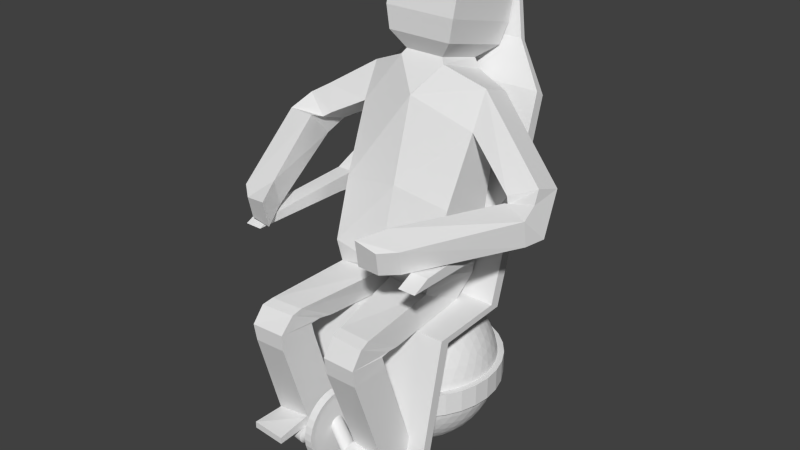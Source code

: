 # Source: sphereman.blend  (saved by Blender 2.76.0; exported with 4.5.12 LTS)
import bpy
from mathutils import Matrix  # noqa: F401  (used for matrix-valued properties, if any)

bpy.ops.wm.read_factory_settings(use_empty=True)
scene = bpy.context.scene
scene.name = 'Scene'

# ---- collections
col_collection_1 = bpy.data.collections.new('Collection 1'); scene.collection.children.link(col_collection_1)

# ---- world
world_world = bpy.data.worlds.new('World'); scene.world = world_world
world_world.color = (0.05088, 0.05088, 0.05088)
world_world.use_sun_shadow = False
world_world.sun_shadow_jitter_overblur = 0.0
world_world.cycles.sampling_method = 'MANUAL'
world_world.cycles.sample_map_resolution = 256

# ---- meshes
me_cylinder = bpy.data.meshes.new('Cylinder')
me_cylinder.from_pydata([(-0.03783, 0.4428, 0.2225), (0.03783, 0.4428, 0.2225), (-0.03783, 0.4359, 0.1526), (0.03783, 0.4359, 0.1526), (-0.03783, 0.4155, 0.08533), (0.03783, 0.4155, 0.08533), (-0.03783, 0.3824, 0.02335), (0.03783, 0.3824, 0.02335), (-0.03783, 0.3378, -0.03098), (0.03783, 0.3378, -0.03098), (-0.03783, 0.2835, -0.07556), (0.03783, 0.2835, -0.07556), (-0.03783, 0.2215, -0.1087), (0.03783, 0.2215, -0.1087), (-0.03783, 0.1542, -0.1291), (0.03783, 0.1542, -0.1291), (-0.03783, 0.08429, -0.136), (0.03783, 0.08429, -0.136), (-0.03783, 0.01435, -0.1291), (0.03783, 0.01435, -0.1291), (-0.03783, -0.0529, -0.1087), (0.03783, -0.0529, -0.1087), (-0.03783, -0.1149, -0.07556), (0.03783, -0.1149, -0.07556), (-0.03783, -0.1692, -0.03098), (0.03783, -0.1692, -0.03098), (-0.03783, -0.2138, 0.02335), (0.03783, -0.2138, 0.02335), (-0.03783, -0.2469, 0.08533), (0.03783, -0.2469, 0.08533), (-0.03783, -0.2673, 0.1526), (0.03783, -0.2673, 0.1526), (-0.03783, -0.2742, 0.2225), (0.03783, -0.2742, 0.2225), (-0.03783, -0.2673, 0.2925), (0.03783, -0.2673, 0.2925), (-0.03783, -0.2469, 0.3597), (0.03783, -0.2469, 0.3597), (-0.03783, -0.2138, 0.4217), (0.03783, -0.2138, 0.4217), (-0.03783, -0.1692, 0.476), (0.03783, -0.1692, 0.476), (-0.03783, -0.1149, 0.5206), (0.03783, -0.1149, 0.5206), (-0.03783, -0.0529, 0.5537), (0.03783, -0.0529, 0.5537), (-0.03783, 0.01435, 0.5741), (0.03783, 0.01435, 0.5741), (-0.03783, 0.08429, 0.581), (0.03783, 0.08429, 0.581), (-0.03783, 0.1542, 0.5741), (0.03783, 0.1542, 0.5741), (-0.03783, 0.2215, 0.5537), (0.03783, 0.2215, 0.5537), (-0.03783, 0.2835, 0.5206), (0.03783, 0.2835, 0.5206), (-0.03783, 0.3378, 0.476), (0.03783, 0.3378, 0.476), (-0.03783, 0.3824, 0.4217), (0.03783, 0.3824, 0.4217), (-0.03783, 0.4155, 0.3597), (0.03783, 0.4155, 0.3597), (-0.03783, 0.4359, 0.2925), (0.03783, 0.4359, 0.2925), (-0.03195, 0.387, 0.2225), (-0.03195, 0.3812, 0.1635), (0.03195, 0.3812, 0.1635), (0.03195, 0.387, 0.2225), (-0.03195, 0.364, 0.1067), (0.03195, 0.364, 0.1067), (-0.03195, 0.336, 0.05434), (0.03195, 0.336, 0.05434), (-0.03195, 0.2984, 0.008461), (0.03195, 0.2984, 0.008461), (-0.03195, 0.2525, -0.02919), (0.03195, 0.2525, -0.02919), (-0.03195, 0.2001, -0.05716), (0.03195, 0.2001, -0.05716), (-0.03195, 0.1433, -0.07439), (0.03195, 0.1433, -0.07439), (-0.03195, 0.08429, -0.08021), (0.03195, 0.08429, -0.08021), (-0.03195, 0.02523, -0.07439), (0.03195, 0.02523, -0.07439), (-0.03195, -0.03156, -0.05716), (0.03195, -0.03156, -0.05716), (-0.03195, -0.0839, -0.02919), (0.03195, -0.0839, -0.02919), (-0.03195, -0.1298, 0.008461), (0.03195, -0.1298, 0.008461), (-0.03195, -0.1674, 0.05434), (0.03195, -0.1674, 0.05434), (-0.03195, -0.1954, 0.1067), (0.03195, -0.1954, 0.1067), (-0.03195, -0.2126, 0.1635), (0.03195, -0.2126, 0.1635), (-0.03195, -0.2184, 0.2225), (0.03195, -0.2184, 0.2225), (-0.03195, -0.2126, 0.2816), (0.03195, -0.2126, 0.2816), (-0.03195, -0.1954, 0.3384), (0.03195, -0.1954, 0.3384), (-0.03195, -0.1674, 0.3907), (0.03195, -0.1674, 0.3907), (-0.03195, -0.1298, 0.4366), (0.03195, -0.1298, 0.4366), (-0.03195, -0.0839, 0.4742), (0.03195, -0.0839, 0.4742), (-0.03195, -0.03156, 0.5022), (0.03195, -0.03156, 0.5022), (-0.03195, 0.02523, 0.5194), (0.03195, 0.02523, 0.5194), (-0.03195, 0.08429, 0.5253), (0.03195, 0.08429, 0.5253), (-0.03195, 0.1433, 0.5194), (0.03195, 0.1433, 0.5194), (-0.03195, 0.2001, 0.5022), (0.03195, 0.2001, 0.5022), (-0.03195, 0.2525, 0.4742), (0.03195, 0.2525, 0.4742), (-0.03195, 0.2984, 0.4366), (0.03195, 0.2984, 0.4366), (-0.03195, 0.336, 0.3907), (0.03195, 0.336, 0.3907), (-0.03195, 0.364, 0.3384), (0.03195, 0.364, 0.3384), (-0.03195, 0.3812, 0.2816), (0.03195, 0.3812, 0.2816), (-0.02703, 0.1633, 0.2225), (-0.02703, 0.1618, 0.2071), (0.02703, 0.1618, 0.2071), (0.02703, 0.1633, 0.2225), (-0.02703, 0.1573, 0.1923), (0.02703, 0.1573, 0.1923), (-0.02703, 0.15, 0.1786), (0.02703, 0.15, 0.1786), (-0.02703, 0.1402, 0.1666), (0.02703, 0.1402, 0.1666), (-0.02703, 0.1282, 0.1568), (0.02703, 0.1282, 0.1568), (-0.02703, 0.1145, 0.1495), (0.02703, 0.1145, 0.1495), (-0.02703, 0.09971, 0.145), (0.02703, 0.09971, 0.145), (-0.02703, 0.08429, 0.1435), (0.02703, 0.08429, 0.1435), (-0.02703, 0.06887, 0.145), (0.02703, 0.06887, 0.145), (-0.02703, 0.05404, 0.1495), (0.02703, 0.05404, 0.1495), (-0.02703, 0.04037, 0.1568), (0.02703, 0.04037, 0.1568), (-0.02703, 0.02839, 0.1666), (0.02703, 0.02839, 0.1666), (-0.02703, 0.01856, 0.1786), (0.02703, 0.01856, 0.1786), (-0.02703, 0.01126, 0.1923), (0.02703, 0.01126, 0.1923), (-0.02703, 0.006762, 0.2071), (0.02703, 0.006762, 0.2071), (-0.02703, 0.005243, 0.2225), (0.02703, 0.005243, 0.2225), (-0.02703, 0.006762, 0.2379), (0.02703, 0.006762, 0.2379), (-0.02703, 0.01126, 0.2528), (0.02703, 0.01126, 0.2528), (-0.02703, 0.01856, 0.2664), (0.02703, 0.01856, 0.2664), (-0.02703, 0.02839, 0.2784), (0.02703, 0.02839, 0.2784), (-0.02703, 0.04037, 0.2882), (0.02703, 0.04037, 0.2882), (-0.02703, 0.05404, 0.2956), (0.02703, 0.05404, 0.2956), (-0.02703, 0.06887, 0.3), (0.02703, 0.06887, 0.3), (-0.02703, 0.08429, 0.3016), (0.02703, 0.08429, 0.3016), (-0.02703, 0.09971, 0.3), (0.02703, 0.09971, 0.3), (-0.02703, 0.1145, 0.2956), (0.02703, 0.1145, 0.2956), (-0.02703, 0.1282, 0.2882), (0.02703, 0.1282, 0.2882), (-0.02703, 0.1402, 0.2784), (0.02703, 0.1402, 0.2784), (-0.02703, 0.15, 0.2664), (0.02703, 0.15, 0.2664), (-0.02703, 0.1573, 0.2528), (0.02703, 0.1573, 0.2528), (-0.02703, 0.1618, 0.2379), (0.02703, 0.1618, 0.2379), (-0.2917, 0.09218, 1.929e-08), (-0.2917, 0.09041, -0.01798), (0.2917, 0.09041, -0.01798), (0.2917, 0.09218, 3.028e-08), (-0.2917, 0.08517, -0.03528), (0.2917, 0.08517, -0.03528), (-0.2917, 0.07665, -0.05121), (0.2917, 0.07665, -0.05121), (-0.2917, 0.06518, -0.06518), (0.2917, 0.06518, -0.06518), (-0.2917, 0.05122, -0.07665), (0.2917, 0.05122, -0.07665), (-0.2917, 0.03528, -0.08517), (0.2917, 0.03528, -0.08517), (-0.2917, 0.01798, -0.09041), (0.2917, 0.01798, -0.09041), (-0.2917, 2.834e-07, -0.09218), (0.2917, 3.082e-07, -0.09218), (-0.2917, -0.01798, -0.09041), (0.2917, -0.01798, -0.09041), (-0.2917, -0.03528, -0.08517), (0.2917, -0.03528, -0.08517), (-0.2917, -0.05121, -0.07665), (0.2917, -0.05121, -0.07665), (-0.2917, -0.06518, -0.06518), (0.2917, -0.06518, -0.06518), (-0.2917, -0.07665, -0.05122), (0.2917, -0.07665, -0.05121), (-0.2917, -0.08517, -0.03528), (0.2917, -0.08517, -0.03528), (-0.2917, -0.09041, -0.01798), (0.2917, -0.09041, -0.01798), (-0.2917, -0.09218, 1.929e-08), (0.2917, -0.09218, 3.578e-08), (-0.2917, -0.09041, 0.01798), (0.2917, -0.09041, 0.01798), (-0.2917, -0.08517, 0.03528), (0.2917, -0.08517, 0.03528), (-0.2917, -0.07665, 0.05122), (0.2917, -0.07665, 0.05122), (-0.2917, -0.06518, 0.06518), (0.2917, -0.06518, 0.06518), (-0.2917, -0.05121, 0.07665), (0.2917, -0.05121, 0.07665), (-0.2917, -0.03528, 0.08517), (0.2917, -0.03528, 0.08517), (-0.2917, -0.01798, 0.09041), (0.2917, -0.01798, 0.09041), (-0.2917, 3.407e-07, 0.09218), (0.2917, 3.655e-07, 0.09218), (-0.2917, 0.01798, 0.09041), (0.2917, 0.01798, 0.09041), (-0.2917, 0.03528, 0.08517), (0.2917, 0.03528, 0.08517), (-0.2917, 0.05122, 0.07665), (0.2917, 0.05122, 0.07665), (-0.2917, 0.06518, 0.06518), (0.2917, 0.06518, 0.06518), (-0.2917, 0.07665, 0.05121), (0.2917, 0.07665, 0.05121), (-0.2917, 0.08517, 0.03528), (0.2917, 0.08517, 0.03528), (-0.2917, 0.09041, 0.01798), (0.2917, 0.09041, 0.01798), (-0.6339, 0.04755, 1.304e-08), (-0.6339, 0.04664, -0.009277), (0.6339, 0.04664, -0.009277), (0.6339, 0.04755, 1.863e-08), (-0.6339, 0.04393, -0.0182), (0.6339, 0.04393, -0.0182), (-0.6339, 0.03954, -0.02642), (0.6339, 0.03954, -0.02642), (-0.6339, 0.03363, -0.03362), (0.6339, 0.03363, -0.03362), (-0.6339, 0.02642, -0.03954), (0.6339, 0.02642, -0.03954), (-0.6339, 0.0182, -0.04393), (0.6339, 0.0182, -0.04393), (-0.6339, 0.009277, -0.04664), (0.6339, 0.009277, -0.04664), (-0.6339, 2.943e-07, -0.04755), (0.6339, 3.073e-07, -0.04755), (-0.6339, -0.009277, -0.04664), (0.6339, -0.009277, -0.04664), (-0.6339, -0.0182, -0.04393), (0.6339, -0.0182, -0.04393), (-0.6339, -0.02642, -0.03954), (0.6339, -0.02642, -0.03954), (-0.6339, -0.03362, -0.03362), (0.6339, -0.03362, -0.03362), (-0.6339, -0.03954, -0.02642), (0.6339, -0.03954, -0.02642), (-0.6339, -0.04393, -0.0182), (0.6339, -0.04393, -0.0182), (-0.6339, -0.04664, -0.009277), (0.6339, -0.04664, -0.009277), (-0.6339, -0.04755, 1.304e-08), (0.6339, -0.04755, 2.049e-08), (-0.6339, -0.04664, 0.009277), (0.6339, -0.04664, 0.009277), (-0.6339, -0.04393, 0.0182), (0.6339, -0.04393, 0.0182), (-0.6339, -0.03954, 0.02642), (0.6339, -0.03954, 0.02642), (-0.6339, -0.03362, 0.03362), (0.6339, -0.03362, 0.03362), (-0.6339, -0.02642, 0.03954), (0.6339, -0.02642, 0.03954), (-0.6339, -0.0182, 0.04393), (0.6339, -0.0182, 0.04393), (-0.6339, -0.009277, 0.04664), (0.6339, -0.009277, 0.04664), (-0.6339, 3.241e-07, 0.04755), (0.6339, 3.371e-07, 0.04755), (-0.6339, 0.009277, 0.04664), (0.6339, 0.009277, 0.04664), (-0.6339, 0.0182, 0.04393), (0.6339, 0.0182, 0.04393), (-0.6339, 0.02642, 0.03954), (0.6339, 0.02642, 0.03954), (-0.6339, 0.03363, 0.03362), (0.6339, 0.03363, 0.03362), (-0.6339, 0.03954, 0.02642), (0.6339, 0.03954, 0.02642), (-0.6339, 0.04393, 0.0182), (0.6339, 0.04393, 0.0182), (-0.6339, 0.04664, 0.009277), (0.6339, 0.04664, 0.009277), (-0.2917, -0.01798, 0.1913), (-0.2917, 4.003e-07, 0.1931), (0.2917, 4.251e-07, 0.1931), (0.2917, -0.01798, 0.1913), (-0.2917, 0.01798, 0.1913), (0.2917, 0.01798, 0.1913), (-0.6339, -0.009277, 0.1475), (-0.6339, 3.837e-07, 0.1484), (0.6339, 3.967e-07, 0.1484), (0.6339, -0.009277, 0.1475), (-0.6339, 0.009277, 0.1475), (0.6339, 0.009277, 0.1475), (-0.2971, -0.3271, 0.07375), (-0.6603, -0.2939, 0.06347), (0.6603, -0.2939, 0.06347), (0.2971, -0.3271, 0.07375), (-0.2971, -0.3271, 0.1397), (-0.6603, -0.2939, 0.1295), (0.6603, -0.2939, 0.1295), (0.2971, -0.3271, 0.1397), (0.6339, 0.3998, 0.1475), (0.6339, 0.3998, 0.06076), (0.2917, 0.4085, 0.1045), (0.2917, 0.4085, 0.1913), (-0.2917, 0.4085, 0.1045), (-0.6339, 0.3998, 0.06076), (-0.2917, 0.4085, 0.1913), (-0.6339, 0.3998, 0.1475), (-0.259, -0.2716, 1.071), (-0.5777, -0.2803, 1.067), (0.5921, -0.2803, 1.076), (0.2636, -0.2716, 1.063), (-0.259, 0.1189, 1.071), (-0.5777, 0.1102, 1.067), (0.5921, 0.1102, 1.076), (0.2636, 0.1189, 1.063), (-0.2532, -0.2852, 1.236), (-0.5937, -0.295, 1.23), (0.5833, -0.295, 1.236), (0.2494, -0.2852, 1.228), (-0.2532, 0.09015, 1.19), (-0.5937, 0.08041, 1.183), (0.5833, 0.08041, 1.19), (0.2494, 0.09015, 1.181), (-0.2469, -0.1477, 1.383), (-0.5873, -0.1775, 1.383), (0.5746, -0.1745, 1.384), (0.2406, -0.1515, 1.381), (-0.2469, 0.1936, 1.2), (-0.5873, 0.1461, 1.253), (0.5746, 0.1742, 1.196), (0.2406, 0.1925, 1.198), (-0.2358, -0.04932, 1.413), (-0.5638, -0.07579, 1.414), (0.5614, -0.07118, 1.416), (0.2304, -0.05305, 1.411), (-0.2358, 0.3237, 1.178), (-0.5638, 0.3051, 1.174), (0.5614, 0.3065, 1.177), (0.2304, 0.3226, 1.176), (-0.06822, 0.7967, 1.479), (-0.5007, 0.7749, 1.458), (0.5007, 0.7749, 1.458), (0.06822, 0.7967, 1.479), (-0.06822, 1.25, 1.229), (-0.5007, 1.237, 1.205), (0.5007, 1.237, 1.205), (0.06822, 1.25, 1.229), (0.00181, 0.7339, 1.582), (-0.5587, 0.7708, 1.659), (0.5587, 0.7708, 1.659), (-0.00181, 0.7339, 1.582), (0.00181, 1.296, 1.369), (-0.5587, 1.39, 1.446), (0.5587, 1.39, 1.446), (-0.00181, 1.296, 1.369), (0.001628, 0.9298, 2.323), (-0.5751, 0.9631, 2.238), (0.5751, 0.9631, 2.238), (-0.001628, 0.9298, 2.323), (0.001628, 1.556, 2.108), (-0.5751, 1.52, 2.047), (0.5751, 1.52, 2.047), (-0.001628, 1.556, 2.108), (0.00181, 1.154, 3.112), (-0.6125, 1.249, 2.886), (0.6125, 1.249, 2.886), (-0.00181, 1.154, 3.112), (0.00181, 1.772, 2.9), (-0.6125, 1.588, 2.77), (0.6125, 1.588, 2.77), (-0.00181, 1.772, 2.9), (-0.2552, 1.343, 3.383), (-0.6125, 1.423, 3.233), (0.6125, 1.423, 3.233), (0.2126, 1.343, 3.383), (-0.2552, 1.881, 3.198), (-0.6125, 1.713, 3.133), (0.6125, 1.713, 3.133), (0.2126, 1.881, 3.198), (1.107, 1.415, 2.389), (1.107, 1.076, 2.505), (-0.9474, 1.486, 2.603), (-0.9348, 1.148, 2.718), (1.357, 1.456, 2.511), (1.357, 1.166, 2.61), (-1.079, 1.562, 2.84), (-1.068, 1.272, 2.939), (1.111, 1.168, 2.198), (1.12, 1.077, 2.42), (-1.039, 1.425, 2.554), (-1.015, 1.114, 2.665), (1.467, 1.117, 2.203), (1.376, 1.082, 2.497), (-1.273, 1.52, 2.718), (-1.253, 1.213, 2.827), (1.157, 1.109, 2.223), (1.127, 1.012, 2.467), (-1.104, 1.265, 2.434), (-1.072, 1.015, 2.696), (1.393, 0.9579, 2.168), (1.405, 0.9022, 2.429), (-1.389, 1.261, 2.466), (-1.361, 1.046, 2.69), (0.5572, 0.2408, 2.111), (0.5799, 0.1776, 2.383), (-0.8259, 0.3242, 2.105), (-0.8071, 0.2487, 2.374), (0.7785, 0.09915, 2.06), (0.798, 0.04502, 2.292), (-1.057, 0.1902, 2.084), (-1.041, 0.1255, 2.314), (0.4206, -0.0201, 2.06), (0.4436, -0.08399, 2.335), (-0.7069, 0.06311, 2.022), (-0.6879, -0.01325, 2.293), (0.6321, -0.01462, 2.049), (0.651, -0.06714, 2.275), (-0.9171, 0.07381, 2.045), (-0.9015, 0.01103, 2.269), (-0.0006781, 1.772, 2.9), (-0.0006781, 1.154, 3.112), (0.212, 1.881, 3.198), (0.212, 1.343, 3.383), (-0.2219, 1.857, 3.31), (-0.2231, 1.378, 3.432), (0.1761, 1.855, 3.309), (0.1749, 1.377, 3.431), (-0.3516, 2.037, 3.408), (-0.3534, 1.297, 3.597), (0.3073, 2.035, 3.407), (0.3055, 1.295, 3.596), (-0.3856, 2.117, 3.606), (-0.3876, 1.298, 3.815), (0.3427, 2.115, 3.605), (0.3406, 1.295, 3.814), (-0.3846, 2.204, 3.945), (-0.3866, 1.384, 4.154), (0.3437, 2.201, 3.944), (0.3416, 1.382, 4.153), (-0.3213, 2.193, 4.121), (-0.323, 1.518, 4.293), (0.2811, 2.192, 4.12), (0.2794, 1.516, 4.292), (-0.1731, 2.049, 4.25), (-0.1739, 1.706, 4.338), (0.1325, 2.048, 4.25), (0.1316, 1.706, 4.337), (-0.004411, 1.301, -0.4856), (0.5696, 0.884, -0.04713), (-0.2237, 0.6263, -0.04713), (-0.7139, 1.301, -0.04713), (-0.2237, 1.976, -0.04713), (0.5696, 1.718, -0.04713), (0.2148, 0.6263, 0.6624), (-0.5784, 0.884, 0.6624), (-0.5784, 1.718, 0.6624), (0.2148, 1.976, 0.6624), (0.7051, 1.301, 0.6624), (-0.004411, 1.301, 1.101), (-0.209, 0.6713, -0.1292), (-0.1891, 0.7326, -0.2139), (-0.1636, 0.8111, -0.2956), (-0.1333, 0.9044, -0.3672), (-0.09993, 1.007, -0.4229), (-0.06597, 1.112, -0.4602), (-0.03364, 1.211, -0.48), (0.07211, 1.245, -0.48), (0.1568, 1.184, -0.4602), (0.2457, 1.119, -0.4229), (0.333, 1.056, -0.3672), (0.4124, 0.9982, -0.2956), (0.4791, 0.9498, -0.2139), (0.5313, 0.9119, -0.1292), (0.502, 0.8219, -0.07074), (0.4176, 0.7603, -0.09082), (0.3169, 0.7043, -0.1045), (0.2041, 0.6593, -0.1094), (0.08647, 0.6294, -0.1045), (-0.02792, 0.6155, -0.09082), (-0.1325, 0.6157, -0.07074), (0.6078, 1.635, -0.07074), (0.6403, 1.535, -0.09082), (0.6625, 1.422, -0.1045), (0.6704, 1.301, -0.1094), (0.6625, 1.18, -0.1045), (0.6403, 1.067, -0.09082), (0.6078, 0.9675, -0.07074), (0.07211, 1.357, -0.48), (0.1568, 1.418, -0.4602), (0.2457, 1.483, -0.4229), (0.333, 1.546, -0.3672), (0.4124, 1.604, -0.2956), (0.4791, 1.652, -0.2139), (0.5313, 1.69, -0.1292), (-0.6666, 1.301, -0.1292), (-0.6021, 1.301, -0.2139), (-0.5196, 1.301, -0.2956), (-0.4214, 1.301, -0.3672), (-0.3135, 1.301, -0.4229), (-0.2036, 1.301, -0.4602), (-0.099, 1.301, -0.48), (-0.3036, 0.6713, -0.07074), (-0.3883, 0.7326, -0.09082), (-0.4727, 0.8111, -0.1045), (-0.5503, 0.9044, -0.1094), (-0.6151, 1.007, -0.1045), (-0.6636, 1.112, -0.09082), (-0.6958, 1.211, -0.07074), (-0.209, 1.931, -0.1292), (-0.1891, 1.869, -0.2139), (-0.1636, 1.791, -0.2956), (-0.1333, 1.698, -0.3672), (-0.09993, 1.595, -0.4229), (-0.06597, 1.491, -0.4602), (-0.03364, 1.391, -0.48), (-0.6958, 1.391, -0.07074), (-0.6636, 1.491, -0.09082), (-0.6151, 1.595, -0.1045), (-0.5503, 1.698, -0.1094), (-0.4727, 1.791, -0.1045), (-0.3883, 1.869, -0.09082), (-0.3036, 1.931, -0.07074), (-0.1325, 1.986, -0.07074), (-0.02792, 1.987, -0.09082), (0.08647, 1.973, -0.1045), (0.2041, 1.943, -0.1094), (0.3169, 1.898, -0.1045), (0.4176, 1.842, -0.09082), (0.502, 1.78, -0.07074), (0.7343, 1.245, 0.5914), (0.7544, 1.184, 0.5069), (0.7608, 1.119, 0.4107), (0.75, 1.056, 0.3076), (0.7215, 0.9982, 0.2046), (0.6783, 0.9498, 0.1084), (0.6259, 0.9119, 0.02385), (0.6259, 1.69, 0.02385), (0.6783, 1.652, 0.1084), (0.7215, 1.604, 0.2046), (0.75, 1.546, 0.3076), (0.7608, 1.483, 0.4107), (0.7544, 1.418, 0.5069), (0.7343, 1.357, 0.5914), (0.171, 0.5814, 0.5914), (0.1187, 0.5432, 0.5069), (0.05927, 0.5171, 0.4107), (-0.004411, 0.5078, 0.3076), (-0.06809, 0.5171, 0.2046), (-0.1275, 0.5432, 0.1084), (-0.1798, 0.5814, 0.02385), (0.5605, 0.8219, 0.02385), (0.5407, 0.7603, 0.1084), (0.5079, 0.7043, 0.2046), (0.4619, 0.6593, 0.3076), (0.4049, 0.6294, 0.4107), (0.3415, 0.6155, 0.5069), (0.2767, 0.6157, 0.5914), (-0.6347, 0.9119, 0.5914), (-0.6872, 0.9498, 0.5069), (-0.7303, 0.9982, 0.4107), (-0.7588, 1.056, 0.3076), (-0.7697, 1.119, 0.2046), (-0.7633, 1.184, 0.1084), (-0.7431, 1.245, 0.02385), (-0.2855, 0.6157, 0.02385), (-0.3503, 0.6155, 0.1084), (-0.4137, 0.6294, 0.2046), (-0.4707, 0.6593, 0.3076), (-0.5167, 0.7043, 0.4107), (-0.5495, 0.7603, 0.5069), (-0.5693, 0.8219, 0.5914), (-0.5693, 1.78, 0.5914), (-0.5495, 1.842, 0.5069), (-0.5167, 1.898, 0.4107), (-0.4707, 1.943, 0.3076), (-0.4137, 1.973, 0.2046), (-0.3503, 1.987, 0.1084), (-0.2855, 1.986, 0.02385), (-0.7431, 1.357, 0.02385), (-0.7633, 1.418, 0.1084), (-0.7697, 1.483, 0.2046), (-0.7588, 1.546, 0.3076), (-0.7303, 1.604, 0.4107), (-0.6872, 1.652, 0.5069), (-0.6347, 1.69, 0.5914), (0.2767, 1.986, 0.5914), (0.3415, 1.987, 0.5069), (0.4049, 1.973, 0.4107), (0.4619, 1.943, 0.3076), (0.5079, 1.898, 0.2046), (0.5407, 1.842, 0.1084), (0.5605, 1.78, 0.02385), (-0.1798, 2.021, 0.02385), (-0.1275, 2.059, 0.1084), (-0.06809, 2.085, 0.2046), (-0.004411, 2.094, 0.3076), (0.05927, 2.085, 0.4107), (0.1187, 2.059, 0.5069), (0.171, 2.021, 0.5914), (0.687, 1.211, 0.686), (0.6548, 1.112, 0.7061), (0.6063, 1.007, 0.7198), (0.5415, 0.9044, 0.7247), (0.4639, 0.8111, 0.7198), (0.3795, 0.7326, 0.7061), (0.2948, 0.6713, 0.686), (0.1237, 0.6157, 0.686), (0.0191, 0.6155, 0.7061), (-0.09529, 0.6294, 0.7198), (-0.2129, 0.6593, 0.7247), (-0.3257, 0.7043, 0.7198), (-0.4264, 0.7603, 0.7061), (-0.5109, 0.8219, 0.686), (-0.6166, 0.9675, 0.686), (-0.6491, 1.067, 0.7061), (-0.6713, 1.18, 0.7198), (-0.6792, 1.301, 0.7247), (-0.6713, 1.422, 0.7198), (-0.6491, 1.535, 0.7061), (-0.6166, 1.635, 0.686), (-0.5109, 1.78, 0.686), (-0.4264, 1.842, 0.7061), (-0.3257, 1.898, 0.7198), (-0.2129, 1.943, 0.7247), (-0.09529, 1.973, 0.7198), (0.0191, 1.987, 0.7061), (0.1237, 1.986, 0.686), (0.2948, 1.931, 0.686), (0.3795, 1.869, 0.7061), (0.4639, 1.791, 0.7198), (0.5415, 1.698, 0.7247), (0.6063, 1.595, 0.7198), (0.6548, 1.491, 0.7061), (0.687, 1.391, 0.686), (0.02482, 1.211, 1.095), (0.05715, 1.112, 1.075), (0.09111, 1.007, 1.038), (0.1245, 0.9044, 0.9824), (0.1548, 0.8111, 0.9108), (0.1803, 0.7326, 0.8292), (0.2002, 0.6713, 0.7445), (0.6577, 1.301, 0.7445), (0.5933, 1.301, 0.8292), (0.5108, 1.301, 0.9108), (0.4126, 1.301, 0.9824), (0.3047, 1.301, 1.038), (0.1948, 1.301, 1.075), (0.09018, 1.301, 1.095), (-0.08094, 1.245, 1.095), (-0.1656, 1.184, 1.075), (-0.2545, 1.119, 1.038), (-0.3418, 1.056, 0.9824), (-0.4212, 0.9982, 0.9108), (-0.4879, 0.9498, 0.8292), (-0.5401, 0.9119, 0.7445), (-0.08094, 1.357, 1.095), (-0.1656, 1.418, 1.075), (-0.2545, 1.483, 1.038), (-0.3418, 1.546, 0.9824), (-0.4212, 1.604, 0.9108), (-0.4879, 1.652, 0.8292), (-0.5401, 1.69, 0.7445), (0.02482, 1.391, 1.095), (0.05715, 1.491, 1.075), (0.09111, 1.595, 1.038), (0.1245, 1.698, 0.9824), (0.1548, 1.791, 0.9108), (0.1803, 1.869, 0.8292), (0.2002, 1.931, 0.7445), (0.1274, 1.397, 1.084), (0.2393, 1.401, 1.056), (0.1663, 1.502, 1.056), (0.3536, 1.404, 1.008), (0.2826, 1.51, 1.017), (0.2041, 1.61, 1.008), (0.4618, 1.404, 0.9411), (0.3976, 1.512, 0.958), (0.3208, 1.618, 0.958), (0.2375, 1.713, 0.9411), (0.5558, 1.401, 0.8602), (0.5018, 1.51, 0.8816), (0.4319, 1.618, 0.8894), (0.3503, 1.718, 0.8816), (0.2642, 1.803, 0.8602), (0.631, 1.397, 0.7727), (0.5884, 1.502, 0.795), (0.5287, 1.61, 0.8073), (0.454, 1.713, 0.8073), (0.3697, 1.803, 0.795), (0.283, 1.876, 0.7727), (-0.05477, 1.456, 1.084), (-0.02457, 1.564, 1.056), (-0.1425, 1.525, 1.056), (0.008359, 1.673, 1.008), (-0.114, 1.638, 1.017), (-0.2336, 1.595, 1.008), (0.0418, 1.776, 0.9411), (-0.08118, 1.749, 0.958), (-0.2054, 1.708, 0.958), (-0.3211, 1.658, 0.9411), (0.07326, 1.865, 0.8602), (-0.04629, 1.847, 0.8816), (-0.1711, 1.814, 0.8894), (-0.2914, 1.767, 0.8816), (-0.3987, 1.712, 0.8602), (0.1008, 1.935, 0.7727), (-0.01211, 1.927, 0.795), (-0.1333, 1.903, 0.8073), (-0.2543, 1.864, 0.8073), (-0.3661, 1.812, 0.795), (-0.4622, 1.752, 0.7727), (-0.1674, 1.301, 1.084), (-0.2605, 1.363, 1.056), (-0.2605, 1.239, 1.056), (-0.3546, 1.428, 1.008), (-0.3592, 1.301, 1.017), (-0.3546, 1.174, 1.008), (-0.4421, 1.492, 0.9411), (-0.4538, 1.366, 0.958), (-0.4538, 1.236, 0.958), (-0.4421, 1.11, 0.9411), (-0.5166, 1.549, 0.8602), (-0.5365, 1.43, 0.8816), (-0.5437, 1.301, 0.8894), (-0.5365, 1.172, 0.8816), (-0.5166, 1.053, 0.8602), (-0.5748, 1.597, 0.7727), (-0.602, 1.487, 0.795), (-0.6172, 1.365, 0.8073), (-0.6172, 1.237, 0.8073), (-0.602, 1.115, 0.795), (-0.5748, 1.005, 0.7727), (-0.05477, 1.146, 1.084), (-0.1425, 1.077, 1.056), (-0.02457, 1.038, 1.056), (-0.2336, 1.007, 1.008), (-0.114, 0.9637, 1.017), (0.008359, 0.9287, 1.008), (-0.3211, 0.9437, 0.9411), (-0.2054, 0.8938, 0.958), (-0.08118, 0.8535, 0.958), (0.0418, 0.8258, 0.9411), (-0.3987, 0.8906, 0.8602), (-0.2914, 0.8348, 0.8816), (-0.1711, 0.7882, 0.8894), (-0.04629, 0.7552, 0.8816), (0.07326, 0.7372, 0.8602), (-0.4622, 0.8501, 0.7727), (-0.3661, 0.7902, 0.795), (-0.2543, 0.7379, 0.8073), (-0.1333, 0.6986, 0.8073), (-0.01211, 0.6752, 0.795), (0.1008, 0.6671, 0.7727), (0.1274, 1.205, 1.084), (0.1663, 1.1, 1.056), (0.2393, 1.201, 1.056), (0.2041, 0.9923, 1.008), (0.2826, 1.093, 1.017), (0.3536, 1.198, 1.008), (0.2375, 0.8894, 0.9411), (0.3208, 0.9841, 0.958), (0.3976, 1.09, 0.958), (0.4618, 1.198, 0.9411), (0.2642, 0.7992, 0.8602), (0.3503, 0.884, 0.8816), (0.4319, 0.9841, 0.8894), (0.5018, 1.093, 0.8816), (0.5558, 1.201, 0.8602), (0.283, 0.7263, 0.7727), (0.3697, 0.7992, 0.795), (0.454, 0.8894, 0.8073), (0.5287, 0.9923, 0.8073), (0.5884, 1.1, 0.795), (0.631, 1.205, 0.7727), (0.7125, 1.456, 0.6098), (0.7266, 1.525, 0.5187), (0.6738, 1.564, 0.6242), (0.7245, 1.595, 0.4158), (0.6792, 1.638, 0.5269), (0.6163, 1.673, 0.6323), (0.7038, 1.658, 0.3076), (0.6672, 1.708, 0.4187), (0.6117, 1.749, 0.5298), (0.5415, 1.776, 0.6323), (0.6661, 1.712, 0.2021), (0.6373, 1.767, 0.3076), (0.5904, 1.814, 0.4187), (0.5277, 1.847, 0.5269), (0.4551, 1.865, 0.6242), (0.6163, 1.752, 0.1062), (0.5932, 1.812, 0.2021), (0.5543, 1.864, 0.3076), (0.5002, 1.903, 0.4158), (0.4349, 1.927, 0.5187), (0.3645, 1.935, 0.6098), (0.06972, 2.031, 0.6098), (0.008043, 2.066, 0.5187), (-0.04472, 2.027, 0.6242), (-0.05851, 2.085, 0.4158), (-0.114, 2.055, 0.5269), (-0.1667, 2.006, 0.6323), (-0.1254, 2.085, 0.3076), (-0.1842, 2.066, 0.4187), (-0.2397, 2.025, 0.5298), (-0.2877, 1.967, 0.6323), (-0.1876, 2.066, 0.2021), (-0.2495, 2.055, 0.3076), (-0.3084, 2.025, 0.4187), (-0.3592, 1.976, 0.5269), (-0.3987, 1.912, 0.6242), (-0.2415, 2.031, 0.1062), (-0.3056, 2.027, 0.2021), (-0.3673, 2.006, 0.3076), (-0.4214, 1.967, 0.4158), (-0.4639, 1.912, 0.5187), (-0.4933, 1.848, 0.6098), (-0.6755, 1.597, 0.6098), (-0.7277, 1.549, 0.5187), (-0.7075, 1.487, 0.6242), (-0.7667, 1.492, 0.4158), (-0.7558, 1.43, 0.5269), (-0.7254, 1.365, 0.6323), (-0.7874, 1.428, 0.3076), (-0.7871, 1.366, 0.4187), (-0.7659, 1.301, 0.5298), (-0.7254, 1.237, 0.6323), (-0.7882, 1.363, 0.2021), (-0.7977, 1.301, 0.3076), (-0.7871, 1.236, 0.4187), (-0.7558, 1.172, 0.5269), (-0.7075, 1.115, 0.6242), (-0.7717, 1.301, 0.1062), (-0.7882, 1.239, 0.2021), (-0.7874, 1.174, 0.3076), (-0.7667, 1.11, 0.4158), (-0.7277, 1.053, 0.5187), (-0.6755, 1.005, 0.6098), (-0.4933, 0.7543, 0.6098), (-0.4639, 0.6898, 0.5187), (-0.3987, 0.6898, 0.6242), (-0.4214, 0.635, 0.4158), (-0.3592, 0.6263, 0.5269), (-0.2877, 0.635, 0.6323), (-0.3673, 0.5957, 0.3076), (-0.3084, 0.5768, 0.4187), (-0.2397, 0.5768, 0.5298), (-0.1667, 0.5957, 0.6323), (-0.3056, 0.5748, 0.2021), (-0.2495, 0.5466, 0.3076), (-0.1842, 0.5365, 0.4187), (-0.114, 0.5466, 0.5269), (-0.04472, 0.5748, 0.6242), (-0.2415, 0.5714, 0.1062), (-0.1876, 0.5365, 0.2021), (-0.1254, 0.5171, 0.3076), (-0.05852, 0.5171, 0.4158), (0.008043, 0.5365, 0.5187), (0.06972, 0.5714, 0.6098), (0.3645, 0.6671, 0.6098), (0.4349, 0.6752, 0.5187), (0.4551, 0.7372, 0.6242), (0.5002, 0.6986, 0.4158), (0.5277, 0.7551, 0.5269), (0.5415, 0.8258, 0.6323), (0.5543, 0.7379, 0.3076), (0.5904, 0.7882, 0.4187), (0.6117, 0.8535, 0.5298), (0.6163, 0.9287, 0.6322), (0.5932, 0.7902, 0.2021), (0.6373, 0.8348, 0.3076), (0.6672, 0.8938, 0.4187), (0.6792, 0.9637, 0.5269), (0.6738, 1.038, 0.6242), (0.6163, 0.8501, 0.1062), (0.6661, 0.8906, 0.2021), (0.7038, 0.9437, 0.3076), (0.7245, 1.007, 0.4158), (0.7266, 1.077, 0.5187), (0.7125, 1.146, 0.6098), (0.2327, 2.031, 0.5091), (0.2968, 2.027, 0.4132), (0.1788, 2.066, 0.4132), (0.3585, 2.006, 0.3076), (0.2407, 2.055, 0.3076), (0.1166, 2.085, 0.3076), (0.4126, 1.967, 0.1994), (0.2996, 2.025, 0.1965), (0.1754, 2.066, 0.1965), (0.04969, 2.085, 0.1994), (0.4551, 1.912, 0.09657), (0.3503, 1.976, 0.08838), (0.2309, 2.025, 0.08542), (0.1052, 2.055, 0.08838), (-0.01686, 2.066, 0.09657), (0.4845, 1.848, 0.005479), (0.3898, 1.912, -0.008955), (0.2789, 1.967, -0.01699), (0.1579, 2.006, -0.01699), (0.0359, 2.027, -0.008955), (-0.07854, 2.031, 0.00548), (-0.6251, 1.752, 0.5091), (-0.602, 1.812, 0.4132), (-0.6749, 1.712, 0.4132), (-0.5631, 1.864, 0.3076), (-0.6462, 1.767, 0.3076), (-0.7126, 1.658, 0.3076), (-0.509, 1.904, 0.1994), (-0.5993, 1.814, 0.1965), (-0.676, 1.708, 0.1965), (-0.7333, 1.595, 0.1994), (-0.4437, 1.927, 0.09657), (-0.5365, 1.847, 0.08838), (-0.6205, 1.749, 0.08542), (-0.688, 1.638, 0.08838), (-0.7354, 1.525, 0.09657), (-0.3733, 1.935, 0.005479), (-0.4639, 1.865, -0.008955), (-0.5503, 1.776, -0.01699), (-0.6251, 1.673, -0.01699), (-0.6826, 1.564, -0.008953), (-0.7213, 1.456, 0.005482), (-0.6251, 0.8501, 0.5091), (-0.6749, 0.8906, 0.4132), (-0.602, 0.7902, 0.4132), (-0.7126, 0.9437, 0.3076), (-0.6462, 0.8348, 0.3076), (-0.5631, 0.7379, 0.3076), (-0.7333, 1.007, 0.1994), (-0.676, 0.8938, 0.1965), (-0.5993, 0.7882, 0.1965), (-0.509, 0.6986, 0.1994), (-0.7354, 1.077, 0.09657), (-0.688, 0.9637, 0.08838), (-0.6205, 0.8535, 0.08542), (-0.5365, 0.7551, 0.08838), (-0.4437, 0.6752, 0.09657), (-0.7213, 1.146, 0.005482), (-0.6826, 1.038, -0.008953), (-0.6251, 0.9287, -0.01699), (-0.5503, 0.8258, -0.01699), (-0.4639, 0.7372, -0.008955), (-0.3733, 0.6671, 0.005479), (0.2327, 0.5714, 0.5091), (0.1788, 0.5365, 0.4132), (0.2968, 0.5748, 0.4132), (0.1166, 0.5171, 0.3076), (0.2407, 0.5466, 0.3076), (0.3585, 0.5957, 0.3076), (0.04969, 0.5171, 0.1994), (0.1754, 0.5365, 0.1965), (0.2996, 0.5768, 0.1965), (0.4126, 0.635, 0.1994), (-0.01686, 0.5365, 0.09657), (0.1052, 0.5466, 0.08838), (0.2309, 0.5768, 0.08542), (0.3503, 0.6263, 0.08838), (0.4551, 0.6898, 0.09657), (-0.07854, 0.5714, 0.00548), (0.0359, 0.5748, -0.008955), (0.1579, 0.5957, -0.01699), (0.2789, 0.635, -0.01699), (0.3898, 0.6898, -0.008955), (0.4845, 0.7543, 0.005479), (0.7628, 1.301, 0.5091), (0.7793, 1.239, 0.4132), (0.7793, 1.363, 0.4132), (0.7786, 1.174, 0.3076), (0.7888, 1.301, 0.3076), (0.7786, 1.428, 0.3076), (0.7579, 1.11, 0.1994), (0.7783, 1.236, 0.1965), (0.7783, 1.366, 0.1965), (0.7579, 1.492, 0.1994), (0.7189, 1.053, 0.09657), (0.747, 1.172, 0.08838), (0.7571, 1.301, 0.08543), (0.747, 1.43, 0.08838), (0.7189, 1.549, 0.09657), (0.6667, 1.005, 0.00548), (0.6987, 1.115, -0.008954), (0.7166, 1.237, -0.01699), (0.7166, 1.365, -0.01699), (0.6987, 1.487, -0.008954), (0.6667, 1.597, 0.00548), (0.4533, 1.752, -0.1575), (0.3898, 1.712, -0.2449), (0.3572, 1.812, -0.1797), (0.3123, 1.658, -0.3258), (0.2826, 1.767, -0.2664), (0.2454, 1.864, -0.1921), (0.2248, 1.595, -0.3927), (0.1966, 1.708, -0.3428), (0.1622, 1.814, -0.2741), (0.1245, 1.903, -0.1921), (0.1337, 1.525, -0.4406), (0.1052, 1.638, -0.4019), (0.07236, 1.749, -0.3428), (0.03746, 1.847, -0.2664), (0.00329, 1.927, -0.1797), (0.04595, 1.456, -0.4687), (0.01574, 1.564, -0.4406), (-0.01718, 1.673, -0.3927), (-0.05062, 1.776, -0.3258), (-0.08208, 1.865, -0.2449), (-0.1097, 1.935, -0.1575), (-0.2919, 1.876, -0.1575), (-0.273, 1.803, -0.2449), (-0.3785, 1.803, -0.1797), (-0.2464, 1.713, -0.3258), (-0.3592, 1.718, -0.2664), (-0.4628, 1.713, -0.1921), (-0.2129, 1.61, -0.3927), (-0.3296, 1.618, -0.3428), (-0.4407, 1.618, -0.2741), (-0.5375, 1.61, -0.1921), (-0.1752, 1.502, -0.4406), (-0.2914, 1.51, -0.4019), (-0.4064, 1.512, -0.3428), (-0.5107, 1.51, -0.2664), (-0.5973, 1.502, -0.1797), (-0.1362, 1.397, -0.4687), (-0.2481, 1.401, -0.4406), (-0.3625, 1.404, -0.3927), (-0.4707, 1.404, -0.3258), (-0.5647, 1.401, -0.2449), (-0.6398, 1.397, -0.1575), (-0.6398, 1.205, -0.1575), (-0.5647, 1.201, -0.2449), (-0.5973, 1.1, -0.1797), (-0.4707, 1.198, -0.3258), (-0.5107, 1.093, -0.2664), (-0.5375, 0.9923, -0.1921), (-0.3625, 1.198, -0.3927), (-0.4064, 1.09, -0.3428), (-0.4407, 0.9841, -0.2741), (-0.4628, 0.8894, -0.1921), (-0.2481, 1.201, -0.4406), (-0.2914, 1.093, -0.4019), (-0.3296, 0.9841, -0.3428), (-0.3592, 0.884, -0.2664), (-0.3785, 0.7992, -0.1797), (-0.1362, 1.205, -0.4687), (-0.1752, 1.1, -0.4406), (-0.2129, 0.9923, -0.3927), (-0.2464, 0.8894, -0.3258), (-0.273, 0.7992, -0.2449), (-0.2919, 0.7263, -0.1575), (0.5659, 1.597, -0.1575), (0.5932, 1.487, -0.1797), (0.5078, 1.549, -0.2449), (0.6084, 1.365, -0.1921), (0.5277, 1.43, -0.2664), (0.4333, 1.492, -0.3258), (0.6084, 1.237, -0.1921), (0.5349, 1.301, -0.2741), (0.445, 1.366, -0.3428), (0.3457, 1.428, -0.3927), (0.5932, 1.115, -0.1797), (0.5277, 1.172, -0.2664), (0.445, 1.236, -0.3428), (0.3503, 1.301, -0.4019), (0.2517, 1.363, -0.4406), (0.5659, 1.005, -0.1575), (0.5078, 1.053, -0.2449), (0.4333, 1.11, -0.3258), (0.3457, 1.174, -0.3927), (0.2517, 1.239, -0.4406), (0.1585, 1.301, -0.4687), (-0.1097, 0.6671, -0.1575), (-0.08208, 0.7372, -0.2449), (0.003291, 0.6752, -0.1797), (-0.05062, 0.8258, -0.3258), (0.03747, 0.7552, -0.2664), (0.1245, 0.6986, -0.1921), (-0.01718, 0.9287, -0.3927), (0.07236, 0.8535, -0.3428), (0.1622, 0.7882, -0.2741), (0.2454, 0.7379, -0.1921), (0.01574, 1.038, -0.4406), (0.1052, 0.9637, -0.4019), (0.1966, 0.8938, -0.3428), (0.2826, 0.8348, -0.2664), (0.3572, 0.7902, -0.1797), (0.04595, 1.146, -0.4687), (0.1337, 1.077, -0.4406), (0.2248, 1.007, -0.3927), (0.3123, 0.9437, -0.3258), (0.3898, 0.8906, -0.2449), (0.4533, 0.8501, -0.1575), (-0.8028, 0.2523, -0.3994), (-0.8028, 0.6058, 1.181), (-0.8028, 0.349, -0.421), (-0.8028, 0.7026, 1.12), (0.8163, 0.2523, -0.3994), (0.8163, 0.6058, 1.181), (0.8163, 0.349, -0.421), (0.8163, 0.7026, 1.12), (-0.8028, 1.346, 1.209), (-0.8028, 1.443, 1.149), (0.8163, 1.443, 1.149), (0.8163, 1.346, 1.209), (-0.8028, 1.903, 3.119), (-0.8028, 1.999, 3.059), (0.8163, 1.999, 3.059), (0.8163, 1.903, 3.119), (-0.4818, 2.097, 3.49), (-0.4818, 2.155, 3.454), (0.4954, 2.155, 3.454), (0.4954, 2.097, 3.49), (-0.3585, 2.209, 3.888), (-0.3585, 2.268, 3.852), (0.3721, 2.268, 3.852), (0.3721, 2.209, 3.888), (-0.8028, 1.574, 1.925), (-0.8028, 1.603, 1.912), (0.8163, 1.603, 1.912), (0.8163, 1.574, 1.925), (-0.8028, 1.742, 2.356), (-0.8028, 1.771, 2.343), (0.8163, 1.771, 2.343), (0.8163, 1.742, 2.356), (-0.9721, 1.574, 1.925), (-0.9721, 1.603, 1.912), (0.9857, 1.603, 1.912), (0.9857, 1.574, 1.925), (-0.9721, 1.742, 2.356), (-0.9721, 1.771, 2.343), (0.9857, 1.771, 2.343), (0.9857, 1.742, 2.356), (0.8163, 1.232, 2.118), (0.8163, 1.064, 1.967), (-0.8028, 1.262, 2.113), (-0.8028, 1.093, 1.962), (0.9857, 1.232, 2.118), (0.9857, 1.064, 1.967), (-0.9721, 1.262, 2.113), (-0.9721, 1.093, 1.962), (0.8163, 0.1823, 2.062), (0.8163, 0.01419, 1.981), (-0.8028, 0.2115, 2.059), (-0.8028, 0.04341, 1.978), (0.9857, 0.1823, 2.062), (0.9857, 0.01419, 1.981), (-0.9721, 0.2115, 2.059), (-0.9721, 0.04341, 1.978), (-0.3201, 2.081, 0.4328), (-0.3201, 2.081, 0.2035), (-0.465, 2.004, 0.4328), (-0.465, 2.004, 0.2035), (-0.592, 1.9, 0.4328), (-0.592, 1.9, 0.2035), (-0.6963, 1.772, 0.4328), (-0.6963, 1.772, 0.2035), (-0.7737, 1.628, 0.4328), (-0.7737, 1.628, 0.2035), (-0.8214, 1.47, 0.4328), (-0.8214, 1.47, 0.2035), (-0.8375, 1.307, 0.4328), (-0.8375, 1.307, 0.2035), (-0.8214, 1.143, 0.4328), (-0.8214, 1.143, 0.2035), (-0.7737, 0.986, 0.4328), (-0.7737, 0.986, 0.2035), (-0.6963, 0.8411, 0.4328), (-0.6963, 0.8411, 0.2035), (-0.592, 0.7141, 0.4328), (-0.592, 0.7141, 0.2035), (-0.465, 0.6098, 0.4328), (-0.465, 0.6098, 0.2035), (-0.3201, 0.5324, 0.4328), (-0.3201, 0.5324, 0.2035), (-0.1628, 0.4847, 0.4328), (-0.1628, 0.4847, 0.2035), (0.0006938, 0.4686, 0.4328), (0.0006938, 0.4686, 0.2035), (0.1642, 0.4847, 0.4328), (0.1642, 0.4847, 0.2035), (0.3215, 0.5324, 0.4328), (0.3215, 0.5324, 0.2035), (0.4664, 0.6098, 0.4328), (0.4664, 0.6098, 0.2035), (0.5934, 0.7141, 0.4328), (0.5934, 0.7141, 0.2035), (0.6977, 0.8411, 0.4328), (0.6977, 0.8411, 0.2035), (0.7751, 0.986, 0.4328), (0.7751, 0.986, 0.2035), (0.8228, 1.143, 0.4328), (0.8228, 1.143, 0.2035), (0.8389, 1.307, 0.4328), (0.8389, 1.307, 0.2035), (0.8228, 1.47, 0.4328), (0.8228, 1.47, 0.2035), (0.7751, 1.628, 0.4328), (0.7751, 1.628, 0.2035), (0.6977, 1.772, 0.4328), (0.6977, 1.772, 0.2035), (0.5934, 1.9, 0.4328), (0.5934, 1.9, 0.2035), (0.4664, 2.004, 0.4328), (0.4664, 2.004, 0.2035), (0.3215, 2.081, 0.4328), (0.3215, 2.081, 0.2035), (0.1642, 2.129, 0.4328), (0.1642, 2.129, 0.2035), (0.0006941, 2.145, 0.4328), (0.0006941, 2.145, 0.2035), (-0.1628, 2.129, 0.2035), (-0.1628, 2.129, 0.4328)], [], [(0, 1, 3, 2), (2, 3, 5, 4), (4, 5, 7, 6), (6, 7, 9, 8), (8, 9, 11, 10), (10, 11, 13, 12), (12, 13, 15, 14), (14, 15, 17, 16), (16, 17, 19, 18), (18, 19, 21, 20), (20, 21, 23, 22), (22, 23, 25, 24), (24, 25, 27, 26), (26, 27, 29, 28), (28, 29, 31, 30), (30, 31, 33, 32), (32, 33, 35, 34), (34, 35, 37, 36), (36, 37, 39, 38), (38, 39, 41, 40), (40, 41, 43, 42), (42, 43, 45, 44), (44, 45, 47, 46), (46, 47, 49, 48), (48, 49, 51, 50), (50, 51, 53, 52), (52, 53, 55, 54), (54, 55, 57, 56), (56, 57, 59, 58), (58, 59, 61, 60), (11, 9, 73, 75), (62, 63, 1, 0), (60, 61, 63, 62), (26, 28, 92, 90), (89, 87, 151, 153), (115, 113, 177, 179), (44, 46, 110, 108), (29, 27, 91, 93), (62, 0, 64, 126), (47, 45, 109, 111), (10, 12, 76, 74), (1, 63, 127, 67), (28, 30, 94, 92), (13, 11, 75, 77), (46, 48, 112, 110), (31, 29, 93, 95), (49, 47, 111, 113), (12, 14, 78, 76), (30, 32, 96, 94), (15, 13, 77, 79), (48, 50, 114, 112), (33, 31, 95, 97), (51, 49, 113, 115), (14, 16, 80, 78), (32, 34, 98, 96), (17, 15, 79, 81), (50, 52, 116, 114), (35, 33, 97, 99), (53, 51, 115, 117), (16, 18, 82, 80), (34, 36, 100, 98), (19, 17, 81, 83), (0, 2, 65, 64), (52, 54, 118, 116), (37, 35, 99, 101), (3, 1, 67, 66), (55, 53, 117, 119), (18, 20, 84, 82), (36, 38, 102, 100), (21, 19, 83, 85), (54, 56, 120, 118), (39, 37, 101, 103), (2, 4, 68, 65), (57, 55, 119, 121), (20, 22, 86, 84), (5, 3, 66, 69), (38, 40, 104, 102), (23, 21, 85, 87), (56, 58, 122, 120), (41, 39, 103, 105), (4, 6, 70, 68), (59, 57, 121, 123), (22, 24, 88, 86), (7, 5, 69, 71), (40, 42, 106, 104), (25, 23, 87, 89), (58, 60, 124, 122), (43, 41, 105, 107), (6, 8, 72, 70), (61, 59, 123, 125), (24, 26, 90, 88), (9, 7, 71, 73), (42, 44, 108, 106), (27, 25, 89, 91), (60, 62, 126, 124), (45, 43, 107, 109), (8, 10, 74, 72), (63, 61, 125, 127), (154, 156, 220, 218), (180, 182, 246, 244), (114, 116, 180, 178), (88, 90, 154, 152), (117, 115, 179, 181), (91, 89, 153, 155), (116, 118, 182, 180), (90, 92, 156, 154), (64, 65, 129, 128), (119, 117, 181, 183), (93, 91, 155, 157), (66, 67, 131, 130), (118, 120, 184, 182), (92, 94, 158, 156), (65, 68, 132, 129), (121, 119, 183, 185), (95, 93, 157, 159), (69, 66, 130, 133), (120, 122, 186, 184), (94, 96, 160, 158), (68, 70, 134, 132), (123, 121, 185, 187), (97, 95, 159, 161), (71, 69, 133, 135), (122, 124, 188, 186), (96, 98, 162, 160), (70, 72, 136, 134), (125, 123, 187, 189), (99, 97, 161, 163), (73, 71, 135, 137), (124, 126, 190, 188), (98, 100, 164, 162), (72, 74, 138, 136), (127, 125, 189, 191), (101, 99, 163, 165), (75, 73, 137, 139), (126, 64, 128, 190), (100, 102, 166, 164), (74, 76, 140, 138), (67, 127, 191, 131), (103, 101, 165, 167), (77, 75, 139, 141), (102, 104, 168, 166), (76, 78, 142, 140), (105, 103, 167, 169), (79, 77, 141, 143), (104, 106, 170, 168), (78, 80, 144, 142), (107, 105, 169, 171), (81, 79, 143, 145), (106, 108, 172, 170), (80, 82, 146, 144), (109, 107, 171, 173), (83, 81, 145, 147), (108, 110, 174, 172), (82, 84, 148, 146), (111, 109, 173, 175), (85, 83, 147, 149), (110, 112, 176, 174), (84, 86, 150, 148), (113, 111, 175, 177), (87, 85, 149, 151), (112, 114, 178, 176), (86, 88, 152, 150), (223, 221, 285, 287), (249, 247, 311, 313), (128, 129, 193, 192), (183, 181, 245, 247), (157, 155, 219, 221), (130, 131, 195, 194), (182, 184, 248, 246), (156, 158, 222, 220), (129, 132, 196, 193), (185, 183, 247, 249), (159, 157, 221, 223), (133, 130, 194, 197), (184, 186, 250, 248), (158, 160, 224, 222), (132, 134, 198, 196), (187, 185, 249, 251), (161, 159, 223, 225), (135, 133, 197, 199), (186, 188, 252, 250), (160, 162, 226, 224), (134, 136, 200, 198), (189, 187, 251, 253), (163, 161, 225, 227), (137, 135, 199, 201), (188, 190, 254, 252), (162, 164, 228, 226), (136, 138, 202, 200), (191, 189, 253, 255), (165, 163, 227, 229), (139, 137, 201, 203), (190, 128, 192, 254), (164, 166, 230, 228), (138, 140, 204, 202), (131, 191, 255, 195), (167, 165, 229, 231), (141, 139, 203, 205), (166, 168, 232, 230), (140, 142, 206, 204), (169, 167, 231, 233), (143, 141, 205, 207), (168, 170, 234, 232), (142, 144, 208, 206), (171, 169, 233, 235), (145, 143, 207, 209), (170, 172, 236, 234), (144, 146, 210, 208), (173, 171, 235, 237), (147, 145, 209, 211), (172, 174, 238, 236), (146, 148, 212, 210), (175, 173, 237, 239), (149, 147, 211, 213), (174, 176, 240, 238), (148, 150, 214, 212), (177, 175, 239, 241), (151, 149, 213, 215), (176, 178, 242, 240), (150, 152, 216, 214), (179, 177, 241, 243), (153, 151, 215, 217), (178, 180, 244, 242), (152, 154, 218, 216), (181, 179, 243, 245), (155, 153, 217, 219), (258, 259, 319, 317, 315, 313, 311, 309, 307, 305, 303, 301, 299, 297, 295, 293, 291, 289, 287, 285, 283, 281, 279, 277, 275, 273, 271, 269, 267, 265, 263, 261), (256, 257, 260, 262, 264, 266, 268, 270, 272, 274, 276, 278, 280, 282, 284, 286, 288, 290, 292, 294, 296, 298, 300, 302, 304, 306, 308, 310, 312, 314, 316, 318), (197, 194, 258, 261), (248, 250, 314, 312), (222, 224, 288, 286), (196, 198, 262, 260), (251, 249, 313, 315), (225, 223, 287, 289), (199, 197, 261, 263), (250, 252, 316, 314), (224, 226, 290, 288), (198, 200, 264, 262), (253, 251, 315, 317), (227, 225, 289, 291), (201, 199, 263, 265), (252, 254, 318, 316), (226, 228, 292, 290), (200, 202, 266, 264), (255, 253, 317, 319), (229, 227, 291, 293), (203, 201, 265, 267), (254, 192, 256, 318), (228, 230, 294, 292), (202, 204, 268, 266), (195, 255, 319, 259), (231, 229, 293, 295), (205, 203, 267, 269), (230, 232, 296, 294), (204, 206, 270, 268), (233, 231, 295, 297), (207, 205, 269, 271), (232, 234, 298, 296), (206, 208, 272, 270), (235, 233, 297, 299), (209, 207, 271, 273), (234, 236, 300, 298), (208, 210, 274, 272), (237, 235, 299, 301), (211, 209, 273, 275), (236, 238, 302, 300), (210, 212, 276, 274), (239, 237, 301, 303), (213, 211, 275, 277), (241, 239, 323, 322), (212, 214, 278, 276), (306, 304, 327, 330), (215, 213, 277, 279), (323, 239, 335, 339), (214, 216, 280, 278), (243, 325, 343, 342), (217, 215, 279, 281), (242, 244, 308, 306), (216, 218, 282, 280), (245, 243, 307, 309), (219, 217, 281, 283), (244, 246, 310, 308), (218, 220, 284, 282), (192, 193, 257, 256), (247, 245, 309, 311), (221, 219, 283, 285), (194, 195, 259, 258), (246, 248, 312, 310), (220, 222, 286, 284), (193, 196, 260, 257), (320, 321, 327, 326), (322, 323, 329, 328), (321, 324, 330, 327), (325, 322, 328, 331), (324, 242, 344, 346), (305, 307, 331, 328), (240, 242, 324, 321), (304, 302, 326, 327), (329, 323, 339, 338), (243, 241, 322, 325), (303, 305, 328, 329), (238, 240, 321, 320), (333, 332, 336, 337), (335, 334, 338, 339), (239, 303, 334, 335), (238, 320, 336, 332), (302, 238, 332, 333), (303, 329, 338, 334), (320, 326, 337, 336), (326, 302, 333, 337), (341, 342, 343, 340), (344, 345, 347, 346), (331, 307, 341, 340), (324, 346, 352, 348), (306, 330, 347, 345), (331, 340, 354, 350), (307, 243, 342, 341), (242, 306, 345, 344), (348, 352, 360, 356), (350, 354, 362, 358), (330, 324, 348, 349), (340, 343, 355, 354), (347, 330, 349, 353), (343, 325, 351, 355), (325, 331, 350, 351), (346, 347, 353, 352), (359, 358, 366, 367), (362, 363, 371, 370), (352, 353, 361, 360), (349, 348, 356, 357), (353, 349, 357, 361), (355, 351, 359, 363), (354, 355, 363, 362), (351, 350, 358, 359), (371, 367, 375, 379), (369, 365, 373, 377), (358, 362, 370, 366), (356, 360, 368, 364), (360, 361, 369, 368), (357, 356, 364, 365), (361, 357, 365, 369), (363, 359, 367, 371), (376, 377, 385, 384), (372, 376, 384, 380), (370, 371, 379, 378), (367, 366, 374, 375), (366, 370, 378, 374), (364, 368, 376, 372), (368, 369, 377, 376), (365, 364, 372, 373), (380, 384, 392, 388), (382, 386, 394, 390), (373, 372, 380, 381), (377, 373, 381, 385), (379, 375, 383, 387), (378, 379, 387, 386), (375, 374, 382, 383), (374, 378, 386, 382), (394, 395, 403, 402), (395, 391, 399, 403), (384, 385, 393, 392), (381, 380, 388, 389), (385, 381, 389, 393), (387, 383, 391, 395), (386, 387, 395, 394), (383, 382, 390, 391), (401, 397, 405, 409), (397, 396, 404, 405), (391, 390, 398, 399), (390, 394, 402, 398), (388, 392, 400, 396), (392, 393, 401, 400), (389, 388, 396, 397), (393, 389, 397, 401), (404, 408, 460, 461), (406, 410, 420, 421), (403, 399, 407, 411), (402, 403, 411, 410), (399, 398, 406, 407), (398, 402, 410, 406), (396, 400, 408, 404), (400, 401, 409, 408), (413, 412, 416, 417), (415, 414, 418, 419), (408, 409, 417, 416), (405, 404, 412, 413), (417, 409, 422, 426), (411, 407, 415, 419), (410, 411, 419, 418), (407, 406, 414, 415), (425, 421, 429, 433), (423, 427, 435, 431), (410, 418, 424, 420), (418, 414, 425, 424), (405, 413, 427, 423), (409, 405, 423, 422), (414, 406, 421, 425), (413, 417, 426, 427), (429, 428, 436, 437), (432, 433, 441, 440), (427, 426, 434, 435), (422, 423, 431, 430), (426, 422, 430, 434), (420, 424, 432, 428), (424, 425, 433, 432), (421, 420, 428, 429), (436, 440, 448, 444), (442, 438, 446, 450), (431, 435, 443, 439), (433, 429, 437, 441), (435, 434, 442, 443), (430, 431, 439, 438), (434, 430, 438, 442), (428, 432, 440, 436), (446, 447, 455, 454), (451, 450, 458, 459), (440, 441, 449, 448), (437, 436, 444, 445), (439, 443, 451, 447), (441, 437, 445, 449), (443, 442, 450, 451), (438, 439, 447, 446), (453, 452, 456, 457), (454, 455, 459, 458), (450, 446, 454, 458), (444, 448, 456, 452), (448, 449, 457, 456), (445, 444, 452, 453), (447, 451, 459, 455), (449, 445, 453, 457), (461, 460, 462, 463), (408, 416, 462, 460), (462, 416, 464, 466), (412, 404, 461, 463), (466, 464, 468, 470), (416, 412, 465, 464), (412, 463, 467, 465), (463, 462, 466, 467), (469, 471, 475, 473), (464, 465, 469, 468), (465, 467, 471, 469), (467, 466, 470, 471), (474, 472, 476, 478), (471, 470, 474, 475), (470, 468, 472, 474), (468, 469, 473, 472), (476, 477, 481, 480), (472, 473, 477, 476), (473, 475, 479, 477), (475, 474, 478, 479), (481, 483, 487, 485), (477, 479, 483, 481), (479, 478, 482, 483), (478, 476, 480, 482), (484, 485, 487, 486), (483, 482, 486, 487), (482, 480, 484, 486), (480, 481, 485, 484), (488, 507, 506), (489, 513, 527), (488, 506, 541), (488, 541, 555), (488, 555, 528), (489, 527, 576), (490, 520, 590), (491, 548, 604), (492, 562, 618), (493, 569, 632), (489, 576, 591), (490, 590, 605), (491, 604, 619), (492, 618, 633), (493, 632, 577), (494, 646, 681), (495, 653, 695), (496, 660, 702), (497, 667, 709), (498, 674, 682), (688, 703, 499), (687, 710, 688), (686, 711, 687), (685, 713, 686), (684, 716, 685), (683, 720, 684), (682, 725, 683), (688, 710, 703), (710, 704, 703), (687, 711, 710), (711, 712, 710), (710, 712, 704), (712, 705, 704), (686, 713, 711), (713, 714, 711), (711, 714, 712), (714, 715, 712), (712, 715, 705), (715, 706, 705), (685, 716, 713), (716, 717, 713), (713, 717, 714), (717, 718, 714), (714, 718, 715), (718, 719, 715), (715, 719, 706), (719, 707, 706), (684, 720, 716), (720, 721, 716), (716, 721, 717), (721, 722, 717), (717, 722, 718), (722, 723, 718), (718, 723, 719), (723, 724, 719), (719, 724, 707), (724, 708, 707), (683, 725, 720), (725, 726, 720), (720, 726, 721), (726, 727, 721), (721, 727, 722), (727, 728, 722), (722, 728, 723), (728, 729, 723), (723, 729, 724), (729, 730, 724), (724, 730, 708), (730, 709, 708), (682, 674, 725), (674, 673, 725), (725, 673, 726), (673, 672, 726), (726, 672, 727), (672, 671, 727), (727, 671, 728), (671, 670, 728), (728, 670, 729), (670, 669, 729), (729, 669, 730), (669, 668, 730), (730, 668, 709), (668, 497, 709), (703, 696, 499), (704, 731, 703), (705, 732, 704), (706, 734, 705), (707, 737, 706), (708, 741, 707), (709, 746, 708), (703, 731, 696), (731, 697, 696), (704, 732, 731), (732, 733, 731), (731, 733, 697), (733, 698, 697), (705, 734, 732), (734, 735, 732), (732, 735, 733), (735, 736, 733), (733, 736, 698), (736, 699, 698), (706, 737, 734), (737, 738, 734), (734, 738, 735), (738, 739, 735), (735, 739, 736), (739, 740, 736), (736, 740, 699), (740, 700, 699), (707, 741, 737), (741, 742, 737), (737, 742, 738), (742, 743, 738), (738, 743, 739), (743, 744, 739), (739, 744, 740), (744, 745, 740), (740, 745, 700), (745, 701, 700), (708, 746, 741), (746, 747, 741), (741, 747, 742), (747, 748, 742), (742, 748, 743), (748, 749, 743), (743, 749, 744), (749, 750, 744), (744, 750, 745), (750, 751, 745), (745, 751, 701), (751, 702, 701), (709, 667, 746), (667, 666, 746), (746, 666, 747), (666, 665, 747), (747, 665, 748), (665, 664, 748), (748, 664, 749), (664, 663, 749), (749, 663, 750), (663, 662, 750), (750, 662, 751), (662, 661, 751), (751, 661, 702), (661, 496, 702), (696, 689, 499), (697, 752, 696), (698, 753, 697), (699, 755, 698), (700, 758, 699), (701, 762, 700), (702, 767, 701), (696, 752, 689), (752, 690, 689), (697, 753, 752), (753, 754, 752), (752, 754, 690), (754, 691, 690), (698, 755, 753), (755, 756, 753), (753, 756, 754), (756, 757, 754), (754, 757, 691), (757, 692, 691), (699, 758, 755), (758, 759, 755), (755, 759, 756), (759, 760, 756), (756, 760, 757), (760, 761, 757), (757, 761, 692), (761, 693, 692), (700, 762, 758), (762, 763, 758), (758, 763, 759), (763, 764, 759), (759, 764, 760), (764, 765, 760), (760, 765, 761), (765, 766, 761), (761, 766, 693), (766, 694, 693), (701, 767, 762), (767, 768, 762), (762, 768, 763), (768, 769, 763), (763, 769, 764), (769, 770, 764), (764, 770, 765), (770, 771, 765), (765, 771, 766), (771, 772, 766), (766, 772, 694), (772, 695, 694), (702, 660, 767), (660, 659, 767), (767, 659, 768), (659, 658, 768), (768, 658, 769), (658, 657, 769), (769, 657, 770), (657, 656, 770), (770, 656, 771), (656, 655, 771), (771, 655, 772), (655, 654, 772), (772, 654, 695), (654, 495, 695), (689, 675, 499), (690, 773, 689), (691, 774, 690), (692, 776, 691), (693, 779, 692), (694, 783, 693), (695, 788, 694), (689, 773, 675), (773, 676, 675), (690, 774, 773), (774, 775, 773), (773, 775, 676), (775, 677, 676), (691, 776, 774), (776, 777, 774), (774, 777, 775), (777, 778, 775), (775, 778, 677), (778, 678, 677), (692, 779, 776), (779, 780, 776), (776, 780, 777), (780, 781, 777), (777, 781, 778), (781, 782, 778), (778, 782, 678), (782, 679, 678), (693, 783, 779), (783, 784, 779), (779, 784, 780), (784, 785, 780), (780, 785, 781), (785, 786, 781), (781, 786, 782), (786, 787, 782), (782, 787, 679), (787, 680, 679), (694, 788, 783), (788, 789, 783), (783, 789, 784), (789, 790, 784), (784, 790, 785), (790, 791, 785), (785, 791, 786), (791, 792, 786), (786, 792, 787), (792, 793, 787), (787, 793, 680), (793, 681, 680), (695, 653, 788), (653, 652, 788), (788, 652, 789), (652, 651, 789), (789, 651, 790), (651, 650, 790), (790, 650, 791), (650, 649, 791), (791, 649, 792), (649, 648, 792), (792, 648, 793), (648, 647, 793), (793, 647, 681), (647, 494, 681), (675, 688, 499), (676, 794, 675), (677, 795, 676), (678, 797, 677), (679, 800, 678), (680, 804, 679), (681, 809, 680), (675, 794, 688), (794, 687, 688), (676, 795, 794), (795, 796, 794), (794, 796, 687), (796, 686, 687), (677, 797, 795), (797, 798, 795), (795, 798, 796), (798, 799, 796), (796, 799, 686), (799, 685, 686), (678, 800, 797), (800, 801, 797), (797, 801, 798), (801, 802, 798), (798, 802, 799), (802, 803, 799), (799, 803, 685), (803, 684, 685), (679, 804, 800), (804, 805, 800), (800, 805, 801), (805, 806, 801), (801, 806, 802), (806, 807, 802), (802, 807, 803), (807, 808, 803), (803, 808, 684), (808, 683, 684), (680, 809, 804), (809, 810, 804), (804, 810, 805), (810, 811, 805), (805, 811, 806), (811, 812, 806), (806, 812, 807), (812, 813, 807), (807, 813, 808), (813, 814, 808), (808, 814, 683), (814, 682, 683), (681, 646, 809), (646, 645, 809), (809, 645, 810), (645, 644, 810), (810, 644, 811), (644, 643, 811), (811, 643, 812), (643, 642, 812), (812, 642, 813), (642, 641, 813), (813, 641, 814), (641, 640, 814), (814, 640, 682), (640, 498, 682), (583, 674, 498), (582, 815, 583), (581, 816, 582), (580, 818, 581), (579, 821, 580), (578, 825, 579), (577, 830, 578), (583, 815, 674), (815, 673, 674), (582, 816, 815), (816, 817, 815), (815, 817, 673), (817, 672, 673), (581, 818, 816), (818, 819, 816), (816, 819, 817), (819, 820, 817), (817, 820, 672), (820, 671, 672), (580, 821, 818), (821, 822, 818), (818, 822, 819), (822, 823, 819), (819, 823, 820), (823, 824, 820), (820, 824, 671), (824, 670, 671), (579, 825, 821), (825, 826, 821), (821, 826, 822), (826, 827, 822), (822, 827, 823), (827, 828, 823), (823, 828, 824), (828, 829, 824), (824, 829, 670), (829, 669, 670), (578, 830, 825), (830, 831, 825), (825, 831, 826), (831, 832, 826), (826, 832, 827), (832, 833, 827), (827, 833, 828), (833, 834, 828), (828, 834, 829), (834, 835, 829), (829, 835, 669), (835, 668, 669), (577, 632, 830), (632, 631, 830), (830, 631, 831), (631, 630, 831), (831, 630, 832), (630, 629, 832), (832, 629, 833), (629, 628, 833), (833, 628, 834), (628, 627, 834), (834, 627, 835), (627, 626, 835), (835, 626, 668), (626, 497, 668), (639, 667, 497), (638, 836, 639), (637, 837, 638), (636, 839, 637), (635, 842, 636), (634, 846, 635), (633, 851, 634), (639, 836, 667), (836, 666, 667), (638, 837, 836), (837, 838, 836), (836, 838, 666), (838, 665, 666), (637, 839, 837), (839, 840, 837), (837, 840, 838), (840, 841, 838), (838, 841, 665), (841, 664, 665), (636, 842, 839), (842, 843, 839), (839, 843, 840), (843, 844, 840), (840, 844, 841), (844, 845, 841), (841, 845, 664), (845, 663, 664), (635, 846, 842), (846, 847, 842), (842, 847, 843), (847, 848, 843), (843, 848, 844), (848, 849, 844), (844, 849, 845), (849, 850, 845), (845, 850, 663), (850, 662, 663), (634, 851, 846), (851, 852, 846), (846, 852, 847), (852, 853, 847), (847, 853, 848), (853, 854, 848), (848, 854, 849), (854, 855, 849), (849, 855, 850), (855, 856, 850), (850, 856, 662), (856, 661, 662), (633, 618, 851), (618, 617, 851), (851, 617, 852), (617, 616, 852), (852, 616, 853), (616, 615, 853), (853, 615, 854), (615, 614, 854), (854, 614, 855), (614, 613, 855), (855, 613, 856), (613, 612, 856), (856, 612, 661), (612, 496, 661), (625, 660, 496), (624, 857, 625), (623, 858, 624), (622, 860, 623), (621, 863, 622), (620, 867, 621), (619, 872, 620), (625, 857, 660), (857, 659, 660), (624, 858, 857), (858, 859, 857), (857, 859, 659), (859, 658, 659), (623, 860, 858), (860, 861, 858), (858, 861, 859), (861, 862, 859), (859, 862, 658), (862, 657, 658), (622, 863, 860), (863, 864, 860), (860, 864, 861), (864, 865, 861), (861, 865, 862), (865, 866, 862), (862, 866, 657), (866, 656, 657), (621, 867, 863), (867, 868, 863), (863, 868, 864), (868, 869, 864), (864, 869, 865), (869, 870, 865), (865, 870, 866), (870, 871, 866), (866, 871, 656), (871, 655, 656), (620, 872, 867), (872, 873, 867), (867, 873, 868), (873, 874, 868), (868, 874, 869), (874, 875, 869), (869, 875, 870), (875, 876, 870), (870, 876, 871), (876, 877, 871), (871, 877, 655), (877, 654, 655), (619, 604, 872), (604, 603, 872), (872, 603, 873), (603, 602, 873), (873, 602, 874), (602, 601, 874), (874, 601, 875), (601, 600, 875), (875, 600, 876), (600, 599, 876), (876, 599, 877), (599, 598, 877), (877, 598, 654), (598, 495, 654), (611, 653, 495), (610, 878, 611), (609, 879, 610), (608, 881, 609), (607, 884, 608), (606, 888, 607), (605, 893, 606), (611, 878, 653), (878, 652, 653), (610, 879, 878), (879, 880, 878), (878, 880, 652), (880, 651, 652), (609, 881, 879), (881, 882, 879), (879, 882, 880), (882, 883, 880), (880, 883, 651), (883, 650, 651), (608, 884, 881), (884, 885, 881), (881, 885, 882), (885, 886, 882), (882, 886, 883), (886, 887, 883), (883, 887, 650), (887, 649, 650), (607, 888, 884), (888, 889, 884), (884, 889, 885), (889, 890, 885), (885, 890, 886), (890, 891, 886), (886, 891, 887), (891, 892, 887), (887, 892, 649), (892, 648, 649), (606, 893, 888), (893, 894, 888), (888, 894, 889), (894, 895, 889), (889, 895, 890), (895, 896, 890), (890, 896, 891), (896, 897, 891), (891, 897, 892), (897, 898, 892), (892, 898, 648), (898, 647, 648), (605, 590, 893), (590, 589, 893), (893, 589, 894), (589, 588, 894), (894, 588, 895), (588, 587, 895), (895, 587, 896), (587, 586, 896), (896, 586, 897), (586, 585, 897), (897, 585, 898), (585, 584, 898), (898, 584, 647), (584, 494, 647), (597, 646, 494), (596, 899, 597), (595, 900, 596), (594, 902, 595), (593, 905, 594), (592, 909, 593), (591, 914, 592), (597, 899, 646), (899, 645, 646), (596, 900, 899), (900, 901, 899), (899, 901, 645), (901, 644, 645), (595, 902, 900), (902, 903, 900), (900, 903, 901), (903, 904, 901), (901, 904, 644), (904, 643, 644), (594, 905, 902), (905, 906, 902), (902, 906, 903), (906, 907, 903), (903, 907, 904), (907, 908, 904), (904, 908, 643), (908, 642, 643), (593, 909, 905), (909, 910, 905), (905, 910, 906), (910, 911, 906), (906, 911, 907), (911, 912, 907), (907, 912, 908), (912, 913, 908), (908, 913, 642), (913, 641, 642), (592, 914, 909), (914, 915, 909), (909, 915, 910), (915, 916, 910), (910, 916, 911), (916, 917, 911), (911, 917, 912), (917, 918, 912), (912, 918, 913), (918, 919, 913), (913, 919, 641), (919, 640, 641), (591, 576, 914), (576, 575, 914), (914, 575, 915), (575, 574, 915), (915, 574, 916), (574, 573, 916), (916, 573, 917), (573, 572, 917), (917, 572, 918), (572, 571, 918), (918, 571, 919), (571, 570, 919), (919, 570, 640), (570, 498, 640), (626, 639, 497), (627, 920, 626), (628, 921, 627), (629, 923, 628), (630, 926, 629), (631, 930, 630), (632, 935, 631), (626, 920, 639), (920, 638, 639), (627, 921, 920), (921, 922, 920), (920, 922, 638), (922, 637, 638), (628, 923, 921), (923, 924, 921), (921, 924, 922), (924, 925, 922), (922, 925, 637), (925, 636, 637), (629, 926, 923), (926, 927, 923), (923, 927, 924), (927, 928, 924), (924, 928, 925), (928, 929, 925), (925, 929, 636), (929, 635, 636), (630, 930, 926), (930, 931, 926), (926, 931, 927), (931, 932, 927), (927, 932, 928), (932, 933, 928), (928, 933, 929), (933, 934, 929), (929, 934, 635), (934, 634, 635), (631, 935, 930), (935, 936, 930), (930, 936, 931), (936, 937, 931), (931, 937, 932), (937, 938, 932), (932, 938, 933), (938, 939, 933), (933, 939, 934), (939, 940, 934), (934, 940, 634), (940, 633, 634), (632, 569, 935), (569, 568, 935), (935, 568, 936), (568, 567, 936), (936, 567, 937), (567, 566, 937), (937, 566, 938), (566, 565, 938), (938, 565, 939), (565, 564, 939), (939, 564, 940), (564, 563, 940), (940, 563, 633), (563, 492, 633), (612, 625, 496), (613, 941, 612), (614, 942, 613), (615, 944, 614), (616, 947, 615), (617, 951, 616), (618, 956, 617), (612, 941, 625), (941, 624, 625), (613, 942, 941), (942, 943, 941), (941, 943, 624), (943, 623, 624), (614, 944, 942), (944, 945, 942), (942, 945, 943), (945, 946, 943), (943, 946, 623), (946, 622, 623), (615, 947, 944), (947, 948, 944), (944, 948, 945), (948, 949, 945), (945, 949, 946), (949, 950, 946), (946, 950, 622), (950, 621, 622), (616, 951, 947), (951, 952, 947), (947, 952, 948), (952, 953, 948), (948, 953, 949), (953, 954, 949), (949, 954, 950), (954, 955, 950), (950, 955, 621), (955, 620, 621), (617, 956, 951), (956, 957, 951), (951, 957, 952), (957, 958, 952), (952, 958, 953), (958, 959, 953), (953, 959, 954), (959, 960, 954), (954, 960, 955), (960, 961, 955), (955, 961, 620), (961, 619, 620), (618, 562, 956), (562, 561, 956), (956, 561, 957), (561, 560, 957), (957, 560, 958), (560, 559, 958), (958, 559, 959), (559, 558, 959), (959, 558, 960), (558, 557, 960), (960, 557, 961), (557, 556, 961), (961, 556, 619), (556, 491, 619), (598, 611, 495), (599, 962, 598), (600, 963, 599), (601, 965, 600), (602, 968, 601), (603, 972, 602), (604, 977, 603), (598, 962, 611), (962, 610, 611), (599, 963, 962), (963, 964, 962), (962, 964, 610), (964, 609, 610), (600, 965, 963), (965, 966, 963), (963, 966, 964), (966, 967, 964), (964, 967, 609), (967, 608, 609), (601, 968, 965), (968, 969, 965), (965, 969, 966), (969, 970, 966), (966, 970, 967), (970, 971, 967), (967, 971, 608), (971, 607, 608), (602, 972, 968), (972, 973, 968), (968, 973, 969), (973, 974, 969), (969, 974, 970), (974, 975, 970), (970, 975, 971), (975, 976, 971), (971, 976, 607), (976, 606, 607), (603, 977, 972), (977, 978, 972), (972, 978, 973), (978, 979, 973), (973, 979, 974), (979, 980, 974), (974, 980, 975), (980, 981, 975), (975, 981, 976), (981, 982, 976), (976, 982, 606), (982, 605, 606), (604, 548, 977), (548, 547, 977), (977, 547, 978), (547, 546, 978), (978, 546, 979), (546, 545, 979), (979, 545, 980), (545, 544, 980), (980, 544, 981), (544, 543, 981), (981, 543, 982), (543, 542, 982), (982, 542, 605), (542, 490, 605), (584, 597, 494), (585, 983, 584), (586, 984, 585), (587, 986, 586), (588, 989, 587), (589, 993, 588), (590, 998, 589), (584, 983, 597), (983, 596, 597), (585, 984, 983), (984, 985, 983), (983, 985, 596), (985, 595, 596), (586, 986, 984), (986, 987, 984), (984, 987, 985), (987, 988, 985), (985, 988, 595), (988, 594, 595), (587, 989, 986), (989, 990, 986), (986, 990, 987), (990, 991, 987), (987, 991, 988), (991, 992, 988), (988, 992, 594), (992, 593, 594), (588, 993, 989), (993, 994, 989), (989, 994, 990), (994, 995, 990), (990, 995, 991), (995, 996, 991), (991, 996, 992), (996, 997, 992), (992, 997, 593), (997, 592, 593), (589, 998, 993), (998, 999, 993), (993, 999, 994), (999, 1000, 994), (994, 1000, 995), (1000, 1001, 995), (995, 1001, 996), (1001, 1002, 996), (996, 1002, 997), (1002, 1003, 997), (997, 1003, 592), (1003, 591, 592), (590, 520, 998), (520, 519, 998), (998, 519, 999), (519, 518, 999), (999, 518, 1000), (518, 517, 1000), (1000, 517, 1001), (517, 516, 1001), (1001, 516, 1002), (516, 515, 1002), (1002, 515, 1003), (515, 514, 1003), (1003, 514, 591), (514, 489, 591), (570, 583, 498), (571, 1004, 570), (572, 1005, 571), (573, 1007, 572), (574, 1010, 573), (575, 1014, 574), (576, 1019, 575), (570, 1004, 583), (1004, 582, 583), (571, 1005, 1004), (1005, 1006, 1004), (1004, 1006, 582), (1006, 581, 582), (572, 1007, 1005), (1007, 1008, 1005), (1005, 1008, 1006), (1008, 1009, 1006), (1006, 1009, 581), (1009, 580, 581), (573, 1010, 1007), (1010, 1011, 1007), (1007, 1011, 1008), (1011, 1012, 1008), (1008, 1012, 1009), (1012, 1013, 1009), (1009, 1013, 580), (1013, 579, 580), (574, 1014, 1010), (1014, 1015, 1010), (1010, 1015, 1011), (1015, 1016, 1011), (1011, 1016, 1012), (1016, 1017, 1012), (1012, 1017, 1013), (1017, 1018, 1013), (1013, 1018, 579), (1018, 578, 579), (575, 1019, 1014), (1019, 1020, 1014), (1014, 1020, 1015), (1020, 1021, 1015), (1015, 1021, 1016), (1021, 1022, 1016), (1016, 1022, 1017), (1022, 1023, 1017), (1017, 1023, 1018), (1023, 1024, 1018), (1018, 1024, 578), (1024, 577, 578), (576, 527, 1019), (527, 526, 1019), (1019, 526, 1020), (526, 525, 1020), (1020, 525, 1021), (525, 524, 1021), (1021, 524, 1022), (524, 523, 1022), (1022, 523, 1023), (523, 522, 1023), (1023, 522, 1024), (522, 521, 1024), (1024, 521, 577), (521, 493, 577), (534, 569, 493), (533, 1025, 534), (532, 1026, 533), (531, 1028, 532), (530, 1031, 531), (529, 1035, 530), (528, 1040, 529), (534, 1025, 569), (1025, 568, 569), (533, 1026, 1025), (1026, 1027, 1025), (1025, 1027, 568), (1027, 567, 568), (532, 1028, 1026), (1028, 1029, 1026), (1026, 1029, 1027), (1029, 1030, 1027), (1027, 1030, 567), (1030, 566, 567), (531, 1031, 1028), (1031, 1032, 1028), (1028, 1032, 1029), (1032, 1033, 1029), (1029, 1033, 1030), (1033, 1034, 1030), (1030, 1034, 566), (1034, 565, 566), (530, 1035, 1031), (1035, 1036, 1031), (1031, 1036, 1032), (1036, 1037, 1032), (1032, 1037, 1033), (1037, 1038, 1033), (1033, 1038, 1034), (1038, 1039, 1034), (1034, 1039, 565), (1039, 564, 565), (529, 1040, 1035), (1040, 1041, 1035), (1035, 1041, 1036), (1041, 1042, 1036), (1036, 1042, 1037), (1042, 1043, 1037), (1037, 1043, 1038), (1043, 1044, 1038), (1038, 1044, 1039), (1044, 1045, 1039), (1039, 1045, 564), (1045, 563, 564), (528, 555, 1040), (555, 554, 1040), (1040, 554, 1041), (554, 553, 1041), (1041, 553, 1042), (553, 552, 1042), (1042, 552, 1043), (552, 551, 1043), (1043, 551, 1044), (551, 550, 1044), (1044, 550, 1045), (550, 549, 1045), (1045, 549, 563), (549, 492, 563), (549, 562, 492), (550, 1046, 549), (551, 1047, 550), (552, 1049, 551), (553, 1052, 552), (554, 1056, 553), (555, 1061, 554), (549, 1046, 562), (1046, 561, 562), (550, 1047, 1046), (1047, 1048, 1046), (1046, 1048, 561), (1048, 560, 561), (551, 1049, 1047), (1049, 1050, 1047), (1047, 1050, 1048), (1050, 1051, 1048), (1048, 1051, 560), (1051, 559, 560), (552, 1052, 1049), (1052, 1053, 1049), (1049, 1053, 1050), (1053, 1054, 1050), (1050, 1054, 1051), (1054, 1055, 1051), (1051, 1055, 559), (1055, 558, 559), (553, 1056, 1052), (1056, 1057, 1052), (1052, 1057, 1053), (1057, 1058, 1053), (1053, 1058, 1054), (1058, 1059, 1054), (1054, 1059, 1055), (1059, 1060, 1055), (1055, 1060, 558), (1060, 557, 558), (554, 1061, 1056), (1061, 1062, 1056), (1056, 1062, 1057), (1062, 1063, 1057), (1057, 1063, 1058), (1063, 1064, 1058), (1058, 1064, 1059), (1064, 1065, 1059), (1059, 1065, 1060), (1065, 1066, 1060), (1060, 1066, 557), (1066, 556, 557), (555, 541, 1061), (541, 540, 1061), (1061, 540, 1062), (540, 539, 1062), (1062, 539, 1063), (539, 538, 1063), (1063, 538, 1064), (538, 537, 1064), (1064, 537, 1065), (537, 536, 1065), (1065, 536, 1066), (536, 535, 1066), (1066, 535, 556), (535, 491, 556), (535, 548, 491), (536, 1067, 535), (537, 1068, 536), (538, 1070, 537), (539, 1073, 538), (540, 1077, 539), (541, 1082, 540), (535, 1067, 548), (1067, 547, 548), (536, 1068, 1067), (1068, 1069, 1067), (1067, 1069, 547), (1069, 546, 547), (537, 1070, 1068), (1070, 1071, 1068), (1068, 1071, 1069), (1071, 1072, 1069), (1069, 1072, 546), (1072, 545, 546), (538, 1073, 1070), (1073, 1074, 1070), (1070, 1074, 1071), (1074, 1075, 1071), (1071, 1075, 1072), (1075, 1076, 1072), (1072, 1076, 545), (1076, 544, 545), (539, 1077, 1073), (1077, 1078, 1073), (1073, 1078, 1074), (1078, 1079, 1074), (1074, 1079, 1075), (1079, 1080, 1075), (1075, 1080, 1076), (1080, 1081, 1076), (1076, 1081, 544), (1081, 543, 544), (540, 1082, 1077), (1082, 1083, 1077), (1077, 1083, 1078), (1083, 1084, 1078), (1078, 1084, 1079), (1084, 1085, 1079), (1079, 1085, 1080), (1085, 1086, 1080), (1080, 1086, 1081), (1086, 1087, 1081), (1081, 1087, 543), (1087, 542, 543), (541, 506, 1082), (506, 505, 1082), (1082, 505, 1083), (505, 504, 1083), (1083, 504, 1084), (504, 503, 1084), (1084, 503, 1085), (503, 502, 1085), (1085, 502, 1086), (502, 501, 1086), (1086, 501, 1087), (501, 500, 1087), (1087, 500, 542), (500, 490, 542), (521, 534, 493), (522, 1088, 521), (523, 1089, 522), (524, 1091, 523), (525, 1094, 524), (526, 1098, 525), (527, 1103, 526), (521, 1088, 534), (1088, 533, 534), (522, 1089, 1088), (1089, 1090, 1088), (1088, 1090, 533), (1090, 532, 533), (523, 1091, 1089), (1091, 1092, 1089), (1089, 1092, 1090), (1092, 1093, 1090), (1090, 1093, 532), (1093, 531, 532), (524, 1094, 1091), (1094, 1095, 1091), (1091, 1095, 1092), (1095, 1096, 1092), (1092, 1096, 1093), (1096, 1097, 1093), (1093, 1097, 531), (1097, 530, 531), (525, 1098, 1094), (1098, 1099, 1094), (1094, 1099, 1095), (1099, 1100, 1095), (1095, 1100, 1096), (1100, 1101, 1096), (1096, 1101, 1097), (1101, 1102, 1097), (1097, 1102, 530), (1102, 529, 530), (526, 1103, 1098), (1103, 1104, 1098), (1098, 1104, 1099), (1104, 1105, 1099), (1099, 1105, 1100), (1105, 1106, 1100), (1100, 1106, 1101), (1106, 1107, 1101), (1101, 1107, 1102), (1107, 1108, 1102), (1102, 1108, 529), (1108, 528, 529), (527, 513, 1103), (513, 512, 1103), (1103, 512, 1104), (512, 511, 1104), (1104, 511, 1105), (511, 510, 1105), (1105, 510, 1106), (510, 509, 1106), (1106, 509, 1107), (509, 508, 1107), (1107, 508, 1108), (508, 507, 1108), (1108, 507, 528), (507, 488, 528), (500, 520, 490), (501, 1109, 500), (502, 1110, 501), (503, 1112, 502), (504, 1115, 503), (505, 1119, 504), (506, 1124, 505), (500, 1109, 520), (1109, 519, 520), (501, 1110, 1109), (1110, 1111, 1109), (1109, 1111, 519), (1111, 518, 519), (502, 1112, 1110), (1112, 1113, 1110), (1110, 1113, 1111), (1113, 1114, 1111), (1111, 1114, 518), (1114, 517, 518), (503, 1115, 1112), (1115, 1116, 1112), (1112, 1116, 1113), (1116, 1117, 1113), (1113, 1117, 1114), (1117, 1118, 1114), (1114, 1118, 517), (1118, 516, 517), (504, 1119, 1115), (1119, 1120, 1115), (1115, 1120, 1116), (1120, 1121, 1116), (1116, 1121, 1117), (1121, 1122, 1117), (1117, 1122, 1118), (1122, 1123, 1118), (1118, 1123, 516), (1123, 515, 516), (505, 1124, 1119), (1124, 1125, 1119), (1119, 1125, 1120), (1125, 1126, 1120), (1120, 1126, 1121), (1126, 1127, 1121), (1121, 1127, 1122), (1127, 1128, 1122), (1122, 1128, 1123), (1128, 1129, 1123), (1123, 1129, 515), (1129, 514, 515), (506, 507, 1124), (507, 508, 1124), (1124, 508, 1125), (508, 509, 1125), (1125, 509, 1126), (509, 510, 1126), (1126, 510, 1127), (510, 511, 1127), (1127, 511, 1128), (511, 512, 1128), (1128, 512, 1129), (512, 513, 1129), (1129, 513, 514), (513, 489, 514), (1131, 1133, 1132, 1130), (1133, 1137, 1136, 1132), (1137, 1135, 1134, 1136), (1135, 1131, 1130, 1134), (1130, 1132, 1136, 1134), (1137, 1133, 1139, 1140), (1143, 1139, 1155, 1159), (1135, 1137, 1140, 1141), (1133, 1131, 1138, 1139), (1131, 1135, 1141, 1138), (1143, 1142, 1146, 1147), (1142, 1143, 1159, 1158), (1138, 1141, 1145, 1142), (1140, 1139, 1143, 1144), (1146, 1149, 1153, 1150), (1142, 1145, 1149, 1146), (1144, 1143, 1147, 1148), (1145, 1144, 1148, 1149), (1153, 1152, 1151, 1150), (1148, 1147, 1151, 1152), (1149, 1148, 1152, 1153), (1147, 1146, 1150, 1151), (1169, 1161, 1170, 1174), (1159, 1155, 1173, 1172), (1145, 1141, 1157, 1161), (1141, 1140, 1156, 1157), (1139, 1138, 1154, 1155), (1138, 1142, 1158, 1154), (1140, 1144, 1160, 1156), (1144, 1145, 1161, 1160), (1165, 1164, 1168, 1169), (1163, 1162, 1166, 1167), (1160, 1161, 1169, 1168), (1157, 1156, 1164, 1165), (1154, 1158, 1166, 1162), (1156, 1160, 1168, 1164), (1158, 1159, 1167, 1166), (1155, 1154, 1162, 1163), (1173, 1177, 1185, 1181), (1171, 1175, 1183, 1179), (1161, 1157, 1171, 1170), (1167, 1159, 1172, 1176), (1163, 1167, 1176, 1177), (1165, 1169, 1174, 1175), (1157, 1165, 1175, 1171), (1155, 1163, 1177, 1173), (1178, 1179, 1183, 1182), (1180, 1181, 1185, 1184), (1175, 1174, 1182, 1183), (1170, 1171, 1179, 1178), (1174, 1170, 1178, 1182), (1176, 1172, 1180, 1184), (1177, 1176, 1184, 1185), (1172, 1173, 1181, 1180), (1227, 1226, 1224, 1225), (1229, 1228, 1226, 1227), (1231, 1230, 1228, 1229), (1233, 1232, 1230, 1231), (1235, 1234, 1232, 1233), (1237, 1236, 1234, 1235), (1239, 1238, 1236, 1237), (1241, 1240, 1238, 1239), (1243, 1242, 1240, 1241), (1245, 1244, 1242, 1243), (1247, 1246, 1244, 1245), (1225, 1224, 1222, 1223), (1223, 1222, 1220, 1221), (1221, 1220, 1218, 1219), (1219, 1218, 1216, 1217), (1217, 1216, 1214, 1215), (1215, 1214, 1212, 1213), (1213, 1212, 1210, 1211), (1211, 1210, 1208, 1209), (1209, 1208, 1206, 1207), (1207, 1206, 1204, 1205), (1205, 1204, 1202, 1203), (1203, 1202, 1200, 1201), (1201, 1200, 1198, 1199), (1199, 1198, 1196, 1197), (1197, 1196, 1194, 1195), (1195, 1194, 1192, 1193), (1193, 1192, 1190, 1191), (1191, 1190, 1188, 1189), (1189, 1188, 1186, 1187), (1248, 1249, 1246, 1247), (1229, 1227, 1225, 1223, 1221, 1219, 1217, 1215, 1213, 1211, 1209, 1207, 1205, 1203, 1201, 1199, 1197, 1195, 1193, 1191, 1189, 1187, 1248, 1247, 1245, 1243, 1241, 1239, 1237, 1235, 1233, 1231), (1187, 1186, 1249, 1248), (1226, 1228, 1230, 1232, 1234, 1236, 1238, 1240, 1242, 1244, 1246, 1249, 1186, 1188, 1190, 1192, 1194, 1196, 1198, 1200, 1202, 1204, 1206, 1208, 1210, 1212, 1214, 1216, 1218, 1220, 1222, 1224)])
me_cylinder.use_remesh_preserve_volume = False
me_cylinder.use_remesh_preserve_attributes = False
me_cylinder.use_mirror_vertex_groups = False
me_cylinder.update()

# ---- objects
ob_cylinder = bpy.data.objects.new('Cylinder', me_cylinder)

# ---- transforms, parenting, visibility, modifiers, constraints
ob_cylinder.location = (0.0, 0.0, 0.0)
ob_cylinder.lineart.crease_threshold = 0.0

# ---- collection membership
col_collection_1.objects.link(ob_cylinder)

# ---- scene / render settings (as saved in the file)
scene.camera = ob_cylinder
scene.frame_start = 1; scene.frame_end = 250; scene.frame_set(127)
scene.render.engine = 'BLENDER_EEVEE_NEXT'
scene.render.resolution_percentage = 50
scene.render.dither_intensity = 0.0
scene.cycles.use_denoising = False
scene.cycles.samples = 10
scene.cycles.sampling_pattern = 'TABULATED_SOBOL'
scene.cycles.light_sampling_threshold = 0.0
scene.cycles.use_adaptive_sampling = False
scene.cycles.use_light_tree = False
scene.cycles.blur_glossy = 0.0
scene.cycles.pixel_filter_type = 'GAUSSIAN'
scene.cycles.sample_clamp_indirect = 0.0
scene.view_settings.view_transform = 'Standard'
bpy.context.view_layer.update()

# ---- added for rendering (the .blend has no active camera and no usable light): camera, sun
cam_auto = bpy.data.cameras.new('AutoCamera')
cam_auto.lens = 50.0
cam_auto.sensor_width = 36.0
cam_auto.clip_end = 1000.0
ob_auto_camera = bpy.data.objects.new('AutoCamera', cam_auto)
scene.collection.objects.link(ob_auto_camera)
ob_auto_camera.location = (5.75369, -5.88745, 6.49775)
ob_auto_camera.rotation_euler = (1.09748, -7.21219e-08, 0.694738)
scene.camera = ob_auto_camera
light_auto_sun = bpy.data.lights.new('AutoSun', 'SUN')
light_auto_sun.energy = 3.0
light_auto_sun.angle = 0.0523599
ob_auto_sun = bpy.data.objects.new('AutoSun', light_auto_sun)
scene.collection.objects.link(ob_auto_sun)
ob_auto_sun.rotation_euler = (0.872665, 0.174533, 0.523599)
bpy.context.view_layer.update()
